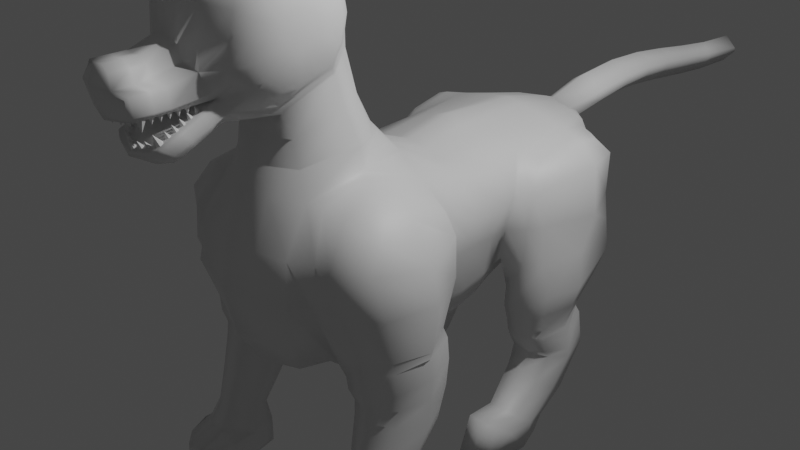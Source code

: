# Source: Singha_Ext_04X.blend  (saved by Blender 3.3.6; exported with 4.5.12 LTS)
import bpy
from mathutils import Matrix  # noqa: F401  (used for matrix-valued properties, if any)

bpy.ops.wm.read_factory_settings(use_empty=True)
scene = bpy.context.scene
scene.name = 'Scene'

# ---- collections
col_collection = bpy.data.collections.new('Collection'); scene.collection.children.link(col_collection)

# ---- materials (node trees are filled in below, after node groups)
mat_material = bpy.data.materials.new('Material')
mat_material.alpha_threshold = 0.0
mat_material.roughness = 0.5
mat_material.line_color = (0.0, 0.0, 0.0, 1.0)
mat_material_001 = bpy.data.materials.new('Material.001')
mat_material_001.alpha_threshold = 0.0
mat_material_001.roughness = 0.5
mat_material_001.line_color = (0.0, 0.0, 0.0, 1.0)

# ---- material node trees
mat_material.use_nodes = True; mat_material.node_tree.nodes.clear()
_N = mat_material.node_tree.nodes; _L = mat_material.node_tree.links
n0 = _N.new('ShaderNodeOutputMaterial'); n0.name = 'Material Output'; n0.location = (300, 300)
n1 = _N.new('ShaderNodeBsdfPrincipled'); n1.name = 'Principled BSDF'; n1.location = (10, 300)
n1.distribution = 'GGX'
n1.subsurface_method = 'RANDOM_WALK_SKIN'
n1.inputs[3].default_value = 1.45
n1.inputs[27].default_value = (0.0, 0.0, 0.0, 1.0)
n1.inputs[28].default_value = 1.0
_L.new(n1.outputs[0], n0.inputs[0])
n0.is_active_output = True
mat_material_001.use_nodes = True; mat_material_001.node_tree.nodes.clear()
_N = mat_material_001.node_tree.nodes; _L = mat_material_001.node_tree.links
n0 = _N.new('ShaderNodeOutputMaterial'); n0.name = 'Material Output'; n0.location = (300, 300)
n1 = _N.new('ShaderNodeBsdfPrincipled'); n1.name = 'Principled BSDF'; n1.location = (10, 300)
n1.distribution = 'GGX'
n1.subsurface_method = 'RANDOM_WALK_SKIN'
n1.inputs[3].default_value = 1.45
n1.inputs[27].default_value = (0.0, 0.0, 0.0, 1.0)
n1.inputs[28].default_value = 1.0
_L.new(n1.outputs[0], n0.inputs[0])
n0.is_active_output = True

# ---- world
world_world = bpy.data.worlds.new('World'); scene.world = world_world
world_world.use_nodes = True; world_world.node_tree.nodes.clear()
_N = world_world.node_tree.nodes; _L = world_world.node_tree.links
n0 = _N.new('ShaderNodeOutputWorld'); n0.name = 'World Output'; n0.location = (300, 300)
n1 = _N.new('ShaderNodeBackground'); n1.name = 'Background'; n1.location = (10, 300)
n1.inputs[0].default_value = (0.05088, 0.05088, 0.05088, 1.0)
_L.new(n1.outputs[0], n0.inputs[0])
n0.is_active_output = True
world_world.color = (0.05088, 0.05088, 0.05088)
world_world.use_sun_shadow = False
world_world.sun_shadow_jitter_overblur = 0.0

# ---- cameras
cam_camera = bpy.data.cameras.new('Camera')
cam_camera.clip_end = 100.0
cam_camera.ortho_scale = 7.314

# ---- lights
light_light = bpy.data.lights.new('Light', 'POINT')
light_light.transmission_factor = 0.0
light_light.energy = 1000.0
light_light.shadow_soft_size = 0.1
light_light.shadow_maximum_resolution = 0.006
light_light.use_absolute_resolution = True

# ---- meshes
me_cube = bpy.data.meshes.new('Cube')
me_cube.from_pydata([(0.5552, 2.177, 0.6591), (0.3845, 2.137, -0.4133), (0.6956, -1.535, 0.8429), (0.5837, -1.383, -0.7955), (0.7189, 0.9357, 0.6929), (0.713, -1.049, 1.007), (0.6575, -0.9912, -0.8564), (0.5645, 0.7596, -0.7118), (0.0, 2.131, -0.5556), (0.0, -1.913, 0.9215), (0.0, -1.794, -0.8821), (0.0, 0.7776, -0.8959), (0.0, -0.9913, -1.064), (0.7274, 0.08563, 0.6418), (0.6547, 0.1034, -0.8564), (0.0, 0.1281, 0.8414), (0.0, 0.1034, -1.064), (0.5895, 2.305, 0.3859), (0.5595, 2.31, -0.0029), (0.4909, 2.224, -0.2096), (0.8144, -1.75, 0.4111), (0.7894, -1.78, 0.0), (0.7498, -1.467, -0.7241), (0.9464, 0.6509, 0.3408), (0.8602, 0.6139, -0.01945), (0.6577, 0.6932, -0.5387), (0.6989, -1.005, -0.8029), (0.0, 2.513, 0.2911), (0.0, 2.476, -0.02143), (0.0, 2.276, -0.3892), (0.0, -2.057, 0.4531), (0.0, -2.154, 0.001985), (0.0, -2.042, -0.4932), (0.9839, 0.1034, 0.3077), (0.9317, 0.1034, 0.001716), (0.8415, 0.1034, -0.4956), (0.3931, -1.646, -0.8684), (0.3596, 2.318, 0.6704), (0.6375, -1.035, 1.047), (0.2141, 2.136, -0.4806), (0.5505, -1.611, 0.8845), (0.2889, 0.7778, -0.8742), (0.3225, -0.9913, -1.051), (0.4125, 0.1034, 0.7467), (0.3225, 0.1034, -1.051), (0.5276, -1.814, -0.4917), (0.6595, -1.957, 0.0005211), (0.5983, -1.891, 0.4347), (0.2816, 2.266, -0.313), (0.3752, 2.439, -0.007254), (0.4013, 2.435, 0.3423), (0.7622, -0.4594, 0.8774), (0.0, -0.3444, 1.028), (0.0, -0.3624, -1.064), (0.6547, -0.3624, -0.8564), (0.7577, -0.4149, -0.6033), (0.966, -0.2209, 0.002117), (0.938, -0.2194, 0.3845), (0.4125, -0.3639, 0.9686), (0.3225, -0.3624, -1.051), (1.2, -0.968, 0.7351), (1.256, -1.368, 0.6484), (1.203, -0.5688, 0.6939), (1.307, -1.553, 0.4273), (1.408, -1.47, 0.0), (1.307, -1.306, -0.5398), (1.413, -0.9217, 0.3359), (1.496, -0.9214, 0.0), (1.461, -0.9794, -0.4896), (1.301, -0.6686, -0.4198), (1.247, -0.459, 0.001416), (1.245, -0.4669, 0.4249), (1.091, -1.499, -0.5743), (0.9511, -0.4881, -0.3727), (1.051, -0.3026, 0.00193), (1.002, -0.5608, 0.8232), (0.8447, -1.032, 0.9646), (0.9822, -1.74, 0.4111), (1.06, -1.717, 0.0), (1.043, -0.3158, 0.4014), (0.9214, -1.517, 0.7867), (1.086, -1.612, -2.019), (0.9358, -1.582, -2.026), (0.8385, -1.348, -2.078), (0.8869, -1.146, -2.124), (1.045, -1.069, -2.141), (1.232, -1.144, -2.124), (1.31, -1.304, -2.088), (1.216, -1.497, -2.045), (0.418, 1.583, -0.5426), (0.6843, 1.603, 0.7689), (0.0, 1.575, 0.9199), (0.0, 1.55, -0.7173), (0.5708, 1.557, -0.4108), (0.8345, 1.977, 0.6326), (0.9086, 2.108, 0.4552), (0.3616, 1.597, 0.8532), (0.2495, 1.55, -0.6718), (1.329, -1.275, -0.891), (1.432, -0.9298, -0.8143), (1.351, -0.6357, -0.7466), (1.022, -0.5125, -0.7222), (0.7319, -0.6375, -0.8043), (0.6615, -0.9809, -0.9277), (0.8307, -1.427, -0.977), (1.098, -1.479, -0.9398), (1.289, -1.263, -1.267), (1.431, -0.9715, -1.332), (1.314, -0.7319, -1.386), (1.033, -0.6186, -1.411), (0.7957, -0.7344, -1.385), (0.723, -1.038, -1.317), (0.8691, -1.39, -1.238), (1.095, -1.435, -1.228), (1.096, -1.422, -1.096), (0.8543, -1.374, -1.107), (0.699, -0.9832, -1.099), (0.7766, -0.6456, -1.056), (1.03, -0.5227, -1.038), (1.327, -0.6431, -1.046), (1.404, -0.9194, -1.068), (1.304, -1.235, -1.085), (0.6347, 0.4703, -0.7749), (0.7944, 0.5914, 0.6319), (0.0, 0.6967, 0.9611), (0.0, 0.52, -0.9623), (0.8242, 0.3968, -0.4437), (0.9115, 0.3918, -0.00848), (0.9911, 0.522, 0.3276), (0.3011, 0.52, -0.9437), (0.4088, 0.6552, 0.8167), (0.3624, 2.046, -0.4341), (0.5704, 2.058, 0.6955), (0.0, 2.22, 0.7685), (0.0, 2.042, -0.5804), (0.4906, 2.102, -0.2284), (0.5816, 2.223, -0.00189), (0.6136, 2.21, 0.4384), (0.3556, 2.191, 0.7207), (0.2203, 2.045, -0.5112), (1.015, 1.584, 0.6969), (1.01, 1.199, 0.612), (1.098, 0.9868, 0.4011), (1.108, 0.9409, -0.0157), (1.173, 0.8894, -0.423), (1.244, 1.413, -0.4134), (1.288, 1.543, -0.009842), (1.226, 1.561, 0.5125), (0.9553, 1.9, 0.6319), (1.117, 1.987, -0.2625), (1.044, 2.036, -0.003656), (1.062, 2.028, 0.4685), (1.008, 0.7744, -0.4236), (0.754, 0.8262, -0.7923), (1.045, 0.8241, 0.3688), (0.9088, 1.594, 0.7317), (0.8973, 1.071, 0.6221), (1.025, 0.7807, -0.01749), (0.8809, 2.119, -0.002687), (0.8669, 2.025, -0.2493), (0.6939, 2.182, 0.4432), (0.7552, 0.7171, -0.4217), (0.7639, 1.601, 0.7546), (0.5178, 1.976, -0.2681), (0.685, 2.008, 0.6631), (0.5986, 1.557, -0.4108), (0.9541, 0.7034, 0.347), (0.7658, 0.9696, 0.6541), (0.8789, 0.6339, -0.01921), (0.6615, 2.195, -0.002031), (1.184, 1.302, -1.257), (1.122, 1.009, -1.265), (1.072, 1.629, -1.144), (0.9535, 0.8831, -1.267), (0.5638, 1.302, -1.257), (0.8329, 1.652, -1.136), (0.7132, 0.9205, -1.264), (0.6009, 1.541, -1.175), (0.8508, 2.037, -0.5819), (0.5396, 1.463, -0.7803), (0.5714, 1.848, -0.6473), (0.9657, 0.7857, -0.7963), (1.314, 1.349, -0.7835), (1.157, 1.99, -0.5982), (1.227, 0.9342, -0.7952), (1.184, 1.317, -1.32), (1.122, 1.025, -1.355), (1.072, 1.632, -1.179), (0.9534, 0.9002, -1.368), (0.5637, 1.317, -1.32), (0.8328, 1.655, -1.169), (0.7131, 0.9372, -1.362), (0.6008, 1.547, -1.217), (1.184, 1.35, -1.417), (1.122, 1.04, -1.406), (1.072, 1.635, -1.223), (0.9533, 0.9167, -1.426), (0.5635, 1.35, -1.417), (0.8326, 1.656, -1.209), (0.713, 0.9531, -1.418), (0.6006, 1.558, -1.275), (1.184, 1.392, -1.475), (1.072, 1.702, -1.322), (0.5635, 1.392, -1.475), (0.8326, 1.724, -1.311), (0.6006, 1.618, -1.363), (1.074, 0.7274, -2.247), (1.184, 1.401, -1.619), (1.122, 1.111, -1.577), (1.072, 1.743, -1.564), (0.9532, 0.9867, -1.557), (0.5635, 1.401, -1.619), (0.8326, 1.767, -1.56), (0.7129, 1.024, -1.561), (0.6006, 1.651, -1.579), (1.124, 0.9217, -2.381), (1.184, 1.42, -1.723), (1.122, 1.139, -1.639), (1.072, 1.766, -1.718), (0.9532, 1.019, -1.601), (0.5635, 1.42, -1.723), (0.8326, 1.791, -1.717), (0.7129, 1.055, -1.61), (0.6006, 1.673, -1.719), (1.034, 1.187, -2.463), (0.9388, 0.6451, -2.188), (0.6256, 0.9217, -2.381), (0.8419, 1.206, -2.469), (0.7457, 0.6706, -2.204), (0.6554, 1.116, -2.441), (1.154, 1.206, -2.065), (1.053, 1.484, -2.206), (0.8372, 1.504, -2.216), (0.628, 1.408, -2.169), (0.5946, 1.205, -2.066), (0.7293, 0.9607, -1.823), (0.946, 0.9359, -1.8), (1.098, 1.016, -1.881), (1.074, 0.5912, -2.629), (1.124, 0.8243, -2.666), (1.034, 1.099, -2.625), (0.9388, 0.4915, -2.612), (0.6256, 0.8243, -2.666), (0.8419, 1.119, -2.622), (0.7457, 0.5214, -2.616), (0.6554, 1.025, -2.636), (1.124, 0.5955, -2.381), (1.074, 0.4013, -2.247), (0.9388, 0.3189, -2.188), (0.7457, 0.3444, -2.204), (0.6256, 0.5955, -2.381), (1.124, 0.4981, -2.666), (1.074, 0.265, -2.629), (0.9388, 0.1654, -2.612), (0.7457, 0.1953, -2.616), (0.6256, 0.4981, -2.666), (1.325, -1.299, -0.6442), (1.424, -0.9535, -0.5851), (1.331, -0.6395, -0.5229), (1.013, -0.5386, -0.5158), (0.71, -0.639, -0.6935), (0.6718, -0.951, -0.885), (0.831, -1.452, -0.8264), (1.095, -1.502, -0.6895), (0.6561, -0.6768, -0.8564), (0.3225, -0.6769, -1.051), (0.0, -0.6769, -1.064), (1.09, -1.513, -1.602), (0.9046, -1.477, -1.613), (0.7846, -1.192, -1.697), (0.8444, -0.9473, -1.77), (1.039, -0.8537, -1.797), (1.27, -0.9451, -1.769), (1.366, -1.139, -1.712), (1.25, -1.374, -1.643), (1.091, -1.752, -2.25), (0.8942, -1.712, -2.251), (0.7663, -1.396, -2.367), (0.8299, -1.124, -2.373), (1.037, -1.021, -2.375), (1.283, -1.122, -2.373), (1.386, -1.337, -2.369), (1.262, -1.598, -2.255), (1.091, -1.752, -2.627), (0.8942, -1.712, -2.627), (0.7663, -1.396, -2.627), (0.8299, -1.124, -2.627), (1.037, -1.021, -2.627), (1.283, -1.122, -2.627), (1.386, -1.337, -2.627), (1.262, -1.598, -2.627), (1.262, -1.88, -2.363), (1.091, -2.034, -2.36), (0.8942, -1.994, -2.361), (0.7663, -1.678, -2.367), (1.386, -1.619, -2.369), (1.262, -1.88, -2.627), (1.091, -2.034, -2.627), (0.8942, -1.994, -2.627), (0.7663, -1.678, -2.627), (1.386, -1.619, -2.627), (1.386, -1.337, -2.578), (1.037, -1.021, -2.579), (1.283, -1.122, -2.579), (0.7663, -1.396, -2.578), (0.8299, -1.124, -2.579), (1.386, -1.619, -2.578), (1.262, -1.88, -2.577), (0.7663, -1.678, -2.578), (1.091, -2.034, -2.576), (0.8942, -1.994, -2.576), (0.7861, -0.69, -1.221), (1.32, -0.6875, -1.216), (1.031, -0.5707, -1.225), (1.339, -0.6394, -0.8962), (1.026, -0.5176, -0.88), (0.7542, -0.6416, -0.9302), (1.255, -1.58, -2.209), (1.375, -1.329, -2.309), (1.276, -1.122, -2.321), (1.038, -1.024, -2.326), (0.8378, -1.124, -2.321), (0.7763, -1.386, -2.305), (0.8999, -1.69, -2.202), (1.091, -1.729, -2.199), (0.0, -1.806, 1.176), (0.0, -0.4764, 1.28), (0.4567, -0.7362, 1.251), (0.6257, -1.052, 1.284), (0.4423, -1.589, 1.154), (0.3194, -2.278, 1.94), (0.1019, 2.133, -0.5199), (0.2568, -1.805, 0.8939), (0.1375, 0.7777, -0.8855), (0.1536, -0.9913, -1.058), (0.1536, 0.1034, -1.058), (0.2512, -1.934, -0.4925), (0.314, -2.06, 0.001288), (0.2849, -1.978, 0.4443), (0.1872, -1.724, -0.8756), (0.1766, 2.375, 0.5934), (0.1964, 0.1463, 0.7845), (0.1341, 2.272, -0.3529), (0.1786, 2.458, -0.01468), (0.1831, 2.42, 0.4686), (0.1536, -0.3624, -1.058), (0.1964, -0.3537, 0.9998), (0.1188, 1.55, -0.6957), (0.1722, 1.585, 0.8882), (0.1434, 0.52, -0.9534), (0.1947, 0.6769, 0.8923), (0.1693, 2.206, 0.7457), (0.1049, 2.044, -0.5474), (0.1536, -0.6769, -1.058), (0.188, -0.5449, 1.26), (0.1994, -1.735, 1.158), (0.0, -2.276, 1.941), (0.2172, -2.276, 1.941), (0.1518, -2.26, 1.902), (0.0, -2.255, 1.891), (0.0, 2.354, 0.7221), (0.0, 5.898, 0.6901), (0.0, 5.902, 0.3591), (0.1549, 5.873, 0.5665), (0.1576, 5.874, 0.516), (0.0, 2.895, 0.8654), (0.0, 3.406, 0.9166), (0.0, 3.896, 0.9013), (0.0, 4.376, 0.8459), (0.0, 4.861, 0.7761), (0.0, 5.363, 0.7163), (0.2337, 2.918, 0.7147), (0.2244, 3.422, 0.7694), (0.1829, 3.904, 0.7583), (0.133, 4.376, 0.7078), (0.09735, 4.851, 0.6432), (0.09746, 5.345, 0.5883), (0.2378, 2.94, 0.6064), (0.2282, 3.428, 0.6691), (0.1869, 3.9, 0.668), (0.1369, 4.368, 0.6279), (0.1007, 4.844, 0.5732), (0.1002, 5.341, 0.528), (0.0, 5.34, 0.3677), (0.0, 4.819, 0.4107), (0.0, 4.334, 0.4622), (0.0, 3.873, 0.4974), (0.0, 3.427, 0.4943), (0.0, 2.981, 0.4327), (0.7336, 0.8347, -1.028), (0.8419, 1.886, -0.859), (0.5861, 1.723, -0.911), (1.249, 1.324, -1.02), (1.174, 0.941, -1.03), (0.5517, 1.386, -1.019), (0.9596, 0.7926, -1.032), (1.115, 1.848, -0.8712)], [], [(42, 6, 3, 36), (50, 37, 0, 17), (159, 158, 150, 149), (79, 75, 62, 71), (97, 89, 7, 41), (59, 54, 264, 265), (338, 332, 9, 30), (350, 124, 15, 341), (129, 122, 14, 44), (128, 123, 13, 33), (122, 126, 35, 14), (126, 127, 34, 35), (127, 128, 33, 34), (339, 336, 32, 10), (336, 337, 31, 32), (337, 338, 30, 31), (54, 55, 260, 264), (78, 72, 65, 64), (73, 74, 70, 69), (89, 93, 25, 7), (154, 157, 143, 142), (95, 94, 148, 151), (39, 48, 19, 1), (48, 49, 18, 19), (49, 50, 17, 18), (6, 26, 22, 3), (75, 76, 60, 62), (77, 78, 64, 63), (343, 344, 50, 49), (342, 343, 49, 48), (331, 342, 48, 39), (21, 20, 47, 46), (22, 21, 46, 45), (3, 45, 36), (349, 129, 44, 335), (123, 130, 43, 13), (5, 38, 40, 2), (20, 2, 40, 47), (96, 348, 350, 130), (51, 58, 38, 5), (345, 59, 265, 353), (347, 97, 41, 333), (344, 340, 37, 50), (334, 42, 36, 339), (335, 44, 59, 345), (13, 43, 58, 51), (34, 33, 57, 56), (35, 34, 56, 55), (14, 35, 55, 54), (341, 15, 52, 346), (44, 14, 54, 59), (33, 13, 51, 57), (66, 60, 61, 63), (71, 62, 60, 66), (69, 70, 67, 68), (70, 71, 66, 67), (68, 67, 64, 65), (67, 66, 63, 64), (80, 77, 63, 61), (76, 80, 61, 60), (74, 79, 71, 70), (56, 57, 79, 74), (5, 2, 80, 76), (2, 20, 77, 80), (20, 21, 78, 77), (51, 5, 76, 75), (55, 56, 74, 73), (21, 22, 72, 78), (57, 51, 75, 79), (352, 139, 97, 347), (132, 138, 96, 90), (396, 392, 170, 172), (156, 154, 142, 141), (131, 135, 93, 89), (351, 133, 91, 348), (139, 131, 89, 97), (155, 156, 141, 140), (256, 257, 68, 65), (257, 258, 69, 68), (258, 259, 73, 69), (259, 260, 55, 73), (260, 261, 26), (261, 262, 22, 26), (262, 263, 72, 22), (263, 256, 65, 72), (120, 121, 106, 107), (121, 114, 113, 106), (115, 116, 111, 112), (311, 313, 109, 110), (312, 120, 107, 108), (114, 115, 112, 113), (116, 311, 110, 111), (313, 312, 108, 109), (314, 120, 119), (316, 315, 118, 117), (315, 314, 119, 118), (116, 316, 117), (38, 58, 327, 328), (332, 40, 329, 355), (346, 52, 326, 354), (40, 38, 328, 329), (333, 41, 129, 349), (24, 23, 128, 127), (25, 24, 127, 126), (7, 25, 126, 122), (23, 4, 123, 128), (41, 7, 122, 129), (17, 0, 132, 137), (39, 1, 131, 139), (340, 360, 133, 351), (1, 19, 135, 131), (19, 18, 136, 135), (18, 17, 137, 136), (0, 37, 138, 132), (331, 39, 139, 352), (147, 140, 141, 142), (145, 146, 143, 144), (146, 147, 142, 143), (150, 151, 147, 146), (149, 150, 146, 145), (151, 148, 140, 147), (395, 389, 176, 173), (94, 155, 140, 148), (157, 152, 144, 143), (158, 95, 151, 150), (169, 160, 95, 158), (168, 161, 152, 157), (164, 162, 155, 94), (391, 390, 175, 177), (162, 167, 156, 155), (167, 166, 154, 156), (394, 391, 177, 174), (160, 164, 94, 95), (166, 168, 157, 154), (163, 169, 158, 159), (135, 136, 169, 163), (23, 24, 168, 166), (137, 132, 164, 160), (25, 93, 165, 161), (4, 23, 166, 167), (90, 4, 167, 162), (93, 135, 163, 165), (132, 90, 162, 164), (24, 25, 161, 168), (136, 137, 160, 169), (170, 171, 186, 185), (171, 173, 188, 186), (175, 172, 187, 190), (177, 175, 190, 192), (392, 393, 171, 170), (393, 395, 173, 171), (389, 394, 174, 176), (390, 396, 172, 175), (159, 149, 183, 178), (161, 165, 179, 153), (144, 152, 181, 184), (145, 144, 184, 182), (165, 163, 180, 179), (163, 159, 178, 180), (152, 161, 153, 181), (149, 145, 182, 183), (189, 192, 200, 197), (187, 185, 193, 195), (188, 191, 199, 196), (191, 189, 197, 199), (176, 174, 189, 191), (173, 176, 191, 188), (172, 170, 185, 187), (174, 177, 192, 189), (194, 201, 193), (203, 199, 197), (192, 190, 198, 200), (190, 187, 195, 198), (186, 188, 196, 194), (185, 186, 194, 193), (205, 203, 197, 200), (204, 205, 200, 198), (202, 204, 198, 195), (201, 202, 195, 193), (210, 208, 194, 196), (208, 207, 201, 194), (211, 213, 199, 203), (213, 210, 196, 199), (212, 214, 205, 204), (214, 211, 203, 205), (207, 209, 202, 201), (209, 212, 204, 202), (216, 218, 209, 207), (218, 221, 212, 209), (221, 223, 214, 212), (223, 220, 211, 214), (220, 222, 213, 211), (222, 219, 210, 213), (219, 217, 208, 210), (217, 216, 207, 208), (215, 224, 231, 230), (224, 227, 232, 231), (227, 229, 233, 232), (229, 226, 234, 233), (226, 228, 235, 234), (228, 225, 236, 235), (225, 206, 237, 236), (206, 215, 230, 237), (230, 231, 218, 216), (231, 232, 221, 218), (232, 233, 223, 221), (233, 234, 220, 223), (234, 235, 222, 220), (235, 236, 219, 222), (236, 237, 217, 219), (237, 230, 216, 217), (239, 240, 224, 215), (240, 243, 227, 224), (243, 245, 229, 227), (245, 242, 226, 229), (241, 238, 252, 253), (226, 242, 255, 250), (228, 226, 250, 249), (239, 215, 246, 251), (239, 238, 241, 244, 242, 245, 243, 240), (255, 254, 249, 250), (254, 253, 248, 249), (253, 252, 247, 248), (252, 251, 246, 247), (215, 206, 247, 246), (242, 244, 254, 255), (225, 228, 249, 248), (238, 239, 251, 252), (244, 241, 253, 254), (206, 225, 248, 247), (105, 98, 256, 263), (104, 105, 263, 262), (103, 104, 262, 261), (102, 103, 261, 260), (101, 102, 260, 259), (100, 101, 259, 258), (99, 100, 258, 257), (98, 99, 257, 256), (265, 264, 6, 42), (264, 260, 26, 6), (353, 265, 42, 334), (113, 112, 268, 267), (112, 111, 269, 268), (111, 110, 270, 269), (110, 109, 271, 270), (109, 108, 272, 271), (108, 107, 273, 272), (107, 106, 274, 273), (106, 113, 267, 274), (267, 268, 82, 81), (268, 269, 83, 82), (269, 270, 84, 83), (270, 271, 85, 84), (271, 272, 86, 85), (272, 273, 87, 86), (273, 274, 88, 87), (274, 267, 81, 88), (317, 318, 87, 88), (318, 319, 86, 87), (319, 320, 85, 86), (320, 321, 84, 85), (321, 322, 83, 84), (322, 323, 82, 83), (323, 324, 81, 82), (324, 317, 88, 81), (276, 277, 294, 293), (302, 303, 288, 287), (304, 305, 286, 285), (285, 284, 298, 299), (303, 301, 289, 288), (305, 302, 287, 286), (275, 276, 293, 292), (304, 285, 299, 308), (290, 283, 284, 285, 286, 287, 288, 289), (306, 307, 296, 300), (309, 310, 298, 297), (310, 308, 299, 298), (307, 309, 297, 296), (283, 290, 296, 297), (290, 289, 300, 296), (282, 275, 292, 291), (284, 283, 297, 298), (301, 281, 295, 306), (281, 282, 291, 295), (289, 301, 306, 300), (291, 292, 309, 307), (293, 294, 308, 310), (292, 293, 310, 309), (295, 291, 307, 306), (277, 304, 308, 294), (278, 279, 302, 305), (280, 281, 301, 303), (277, 278, 305, 304), (279, 280, 303, 302), (118, 119, 312, 313), (116, 117, 311), (119, 120, 312), (117, 118, 313, 311), (103, 102, 316, 116), (101, 100, 314, 315), (99, 98, 121, 120), (98, 105, 114, 121), (104, 103, 116, 115), (102, 101, 315, 316), (100, 99, 120, 314), (105, 104, 115, 114), (275, 282, 317, 324), (276, 275, 324, 323), (277, 276, 323, 322), (278, 277, 322, 321), (279, 278, 321, 320), (280, 279, 320, 319), (281, 280, 319, 318), (282, 281, 318, 317), (266, 353, 334, 12), (8, 331, 352, 134), (37, 340, 351, 138), (91, 124, 350, 348), (11, 333, 349, 125), (58, 346, 354, 327), (9, 332, 355, 325), (138, 351, 348, 96), (134, 352, 347, 92), (43, 341, 346, 58), (16, 335, 345, 53), (12, 334, 339, 10), (27, 360, 340, 344), (92, 347, 333, 11), (53, 345, 353, 266), (125, 349, 335, 16), (8, 29, 342, 331), (29, 28, 343, 342), (28, 27, 344, 343), (46, 47, 338, 337), (45, 46, 337, 336), (36, 45, 336, 339), (130, 350, 341, 43), (47, 40, 332, 338), (356, 359, 358, 357), (357, 358, 330), (362, 361, 363, 364), (362, 364, 382, 383), (364, 363, 376, 382), (363, 361, 370, 376), (376, 370, 369, 375), (375, 369, 368, 374), (374, 368, 367, 373), (373, 367, 366, 372), (372, 366, 365, 371), (371, 365, 360, 340), (382, 376, 375, 381), (381, 375, 374, 380), (380, 374, 373, 379), (379, 373, 372, 378), (378, 372, 371, 377), (377, 371, 340, 344), (383, 382, 381, 384), (384, 381, 380, 385), (385, 380, 379, 386), (386, 379, 378, 387), (387, 378, 377, 388), (388, 377, 344, 27), (45, 3, 22), (96, 130, 123, 4, 90), (178, 183, 396, 390), (153, 179, 394, 389), (184, 181, 395, 393), (182, 184, 393, 392), (179, 180, 391, 394), (180, 178, 390, 391), (181, 153, 389, 395), (183, 182, 392, 396)])
me_cube.polygons.foreach_set('use_smooth', [True] * 372)
me_cube.polygons.foreach_set('material_index', [0, 0, 0, 0, 0, 0, 0, 0, 0, 0, 0, 0, 0, 0, 0, 0, 0, 0, 0, 0, 0, 0, 0, 0, 0, 0, 0, 0, 0, 0, 0, 0, 0, 0, 0, 0, 0, 0, 0, 0, 0, 0, 0, 0, 0, 0, 0, 0, 0, 0, 0, 0, 0, 0, 0, 0, 0, 0, 0, 0, 0, 0, 0, 0, 0, 0, 0, 0, 0, 0, 0, 0, 0, 0, 0, 0, 0, 0, 0, 0, 0, 0, 0, 0, 0, 0, 0, 0, 0, 0, 0, 0, 0, 0, 0, 0, 0, 0, 0, 0, 0, 0, 0, 0, 0, 0, 0, 0, 0, 0, 0, 0, 0, 0, 0, 0, 0, 0, 0, 0, 0, 0, 0, 0, 0, 0, 0, 0, 0, 0, 0, 0, 0, 0, 0, 0, 0, 0, 0, 0, 0, 0, 0, 0, 0, 0, 0, 0, 0, 0, 0, 0, 0, 0, 0, 0, 0, 0, 0, 0, 0, 0, 0, 0, 0, 0, 0, 0, 0, 0, 0, 0, 0, 0, 0, 0, 0, 0, 0, 0, 0, 0, 0, 0, 0, 0, 0, 0, 0, 0, 0, 0, 0, 0, 0, 0, 0, 0, 0, 0, 0, 0, 0, 0, 0, 0, 0, 0, 0, 0, 0, 0, 0, 0, 0, 0, 0, 0, 0, 0, 0, 0, 0, 0, 0, 0, 0, 0, 0, 0, 0, 0, 0, 0, 0, 0, 0, 0, 0, 0, 0, 0, 0, 0, 0, 0, 0, 0, 0, 0, 0, 0, 0, 0, 0, 0, 0, 0, 0, 0, 0, 0, 0, 0, 0, 0, 0, 0, 0, 0, 0, 0, 0, 0, 0, 0, 0, 0, 0, 0, 0, 0, 0, 0, 0, 0, 0, 0, 0, 0, 0, 0, 0, 0, 0, 0, 0, 0, 0, 0, 0, 0, 0, 0, 0, 0, 0, 0, 0, 0, 0, 0, 0, 0, 0, 0, 0, 0, 0, 0, 0, 0, 0, 0, 0, 0, 0, 0, 0, 0, 0, 0, 0, 0, 0, 0, 0, 0, 0, 0, 1, 1, 1, 1, 1, 1, 1, 1, 1, 1, 1, 1, 1, 1, 1, 1, 1, 1, 1, 1, 1, 1, 0, 0, 0, 0, 0, 0, 0, 0, 0, 0])
_uv = me_cube.uv_layers.new(name='UVMap')
_uv.uv.foreach_set('vector', [0.3016, 0.6667, 0.3502, 0.6667, 0.3595, 0.7593, 0.3113, 0.7474, 0.5747, 0.4657, 0.6265, 0.4581, 0.6373, 0.5093, 0.5814, 0.5056, 0.4226, 0.5063, 0.5, 0.5102, 0.5, 0.5139, 0.4202, 0.5083, 0.5625, 0.6421, 0.6347, 0.645, 0.6099, 0.6489, 0.5625, 0.6477, 0.3101, 0.5337, 0.356, 0.5274, 0.3508, 0.5801, 0.3016, 0.5783, 0.3016, 0.6427, 0.3502, 0.6427, 0.3502, 0.6547, 0.3016, 0.6547, 0.5625, 0.8345, 0.6305, 0.8357, 0.625, 0.875, 0.5625, 0.875, 0.7254, 0.5853, 0.75, 0.5839, 0.75, 0.622, 0.7254, 0.6221, 0.3016, 0.5963, 0.3502, 0.5998, 0.3502, 0.625, 0.3016, 0.625, 0.5625, 0.5961, 0.6264, 0.5851, 0.6352, 0.6173, 0.5625, 0.625, 0.3502, 0.5998, 0.4375, 0.6047, 0.4375, 0.625, 0.3502, 0.625, 0.4375, 0.6047, 0.5, 0.605, 0.5, 0.625, 0.4375, 0.625, 0.5, 0.605, 0.5625, 0.5961, 0.5625, 0.625, 0.5, 0.625, 0.3845, 0.8448, 0.4375, 0.8385, 0.4375, 0.875, 0.3884, 0.875, 0.4375, 0.8385, 0.5, 0.8332, 0.5, 0.875, 0.4375, 0.875, 0.5, 0.8332, 0.5625, 0.8345, 0.5625, 0.875, 0.5, 0.875, 0.3502, 0.6427, 0.4033, 0.6464, 0.3949, 0.6554, 0.3502, 0.6547, 0.5, 0.7462, 0.4375, 0.75, 0.4375, 0.7269, 0.5, 0.7269, 0.4414, 0.647, 0.5, 0.6411, 0.5, 0.6479, 0.4375, 0.654, 0.356, 0.5274, 0.3938, 0.5315, 0.3907, 0.5741, 0.3508, 0.5801, 0.5671, 0.5777, 0.5, 0.5709, 0.5, 0.5627, 0.5722, 0.5695, 0.5902, 0.5218, 0.6343, 0.5189, 0.6261, 0.5255, 0.5911, 0.5247, 0.3702, 0.451, 0.4079, 0.4587, 0.4292, 0.4942, 0.3632, 0.4871, 0.4079, 0.4587, 0.5, 0.4674, 0.5, 0.4961, 0.4292, 0.4942, 0.5, 0.4674, 0.5747, 0.4657, 0.5814, 0.5056, 0.5, 0.4961, 0.3502, 0.6667, 0.3847, 0.6665, 0.4375, 0.75, 0.3595, 0.7593, 0.6347, 0.645, 0.6529, 0.6667, 0.6281, 0.6667, 0.6099, 0.6489, 0.5625, 0.75, 0.5, 0.7462, 0.5, 0.7269, 0.5625, 0.7353, 0.5, 0.419, 0.5914, 0.4174, 0.5747, 0.4657, 0.5, 0.4674, 0.4078, 0.4148, 0.5, 0.419, 0.5, 0.4674, 0.4079, 0.4587, 0.3727, 0.4112, 0.4078, 0.4148, 0.4079, 0.4587, 0.3702, 0.451, 0.5, 0.75, 0.5625, 0.75, 0.5625, 0.7898, 0.5, 0.7872, 0.4375, 0.75, 0.5, 0.75, 0.5, 0.7872, 0.4375, 0.7983, 0.3595, 0.7593, 0.4375, 0.7983, 0.3801, 0.8116, 0.2746, 0.5963, 0.3016, 0.5963, 0.3016, 0.625, 0.2746, 0.625, 0.6264, 0.5851, 0.6984, 0.5867, 0.6984, 0.625, 0.6352, 0.6173, 0.6613, 0.6667, 0.6706, 0.6667, 0.6692, 0.7494, 0.6452, 0.7629, 0.5625, 0.75, 0.6452, 0.7629, 0.6429, 0.7871, 0.5625, 0.7898, 0.6941, 0.5336, 0.7234, 0.534, 0.7254, 0.5853, 0.6984, 0.5867, 0.6474, 0.6402, 0.6984, 0.6427, 0.6706, 0.6667, 0.6613, 0.6667, 0.2746, 0.6427, 0.3016, 0.6427, 0.3016, 0.6547, 0.2746, 0.6547, 0.2786, 0.5343, 0.3101, 0.5337, 0.3016, 0.5783, 0.2746, 0.5783, 0.5914, 0.4174, 0.6101, 0.4161, 0.6265, 0.4581, 0.5747, 0.4657, 0.2746, 0.6667, 0.3016, 0.6667, 0.3113, 0.7474, 0.2806, 0.7541, 0.2746, 0.625, 0.3016, 0.625, 0.3016, 0.6427, 0.2746, 0.6427, 0.6352, 0.6173, 0.6984, 0.625, 0.6984, 0.6427, 0.6474, 0.6402, 0.5, 0.625, 0.5625, 0.625, 0.5625, 0.6392, 0.5, 0.6386, 0.4375, 0.625, 0.5, 0.625, 0.5, 0.6386, 0.4033, 0.6464, 0.3502, 0.625, 0.4375, 0.625, 0.4033, 0.6464, 0.3502, 0.6427, 0.7254, 0.6221, 0.75, 0.622, 0.75, 0.6427, 0.7254, 0.6427, 0.3016, 0.625, 0.3502, 0.625, 0.3502, 0.6427, 0.3016, 0.6427, 0.5625, 0.625, 0.6352, 0.6173, 0.6474, 0.6402, 0.5625, 0.6392, 0.5417, 0.6667, 0.6281, 0.6667, 0.6024, 0.7343, 0.5625, 0.7353, 0.5625, 0.6477, 0.6099, 0.6489, 0.6281, 0.6667, 0.5417, 0.6667, 0.4375, 0.654, 0.5, 0.6479, 0.5, 0.6667, 0.4375, 0.6667, 0.5, 0.6479, 0.5625, 0.6477, 0.5417, 0.6667, 0.5, 0.6667, 0.4375, 0.6667, 0.5, 0.6667, 0.5, 0.7269, 0.4375, 0.7269, 0.5, 0.6667, 0.5417, 0.6667, 0.5625, 0.7353, 0.5, 0.7269, 0.6323, 0.7684, 0.5625, 0.75, 0.5625, 0.7353, 0.6024, 0.7343, 0.6529, 0.6667, 0.6323, 0.7684, 0.6024, 0.7343, 0.6281, 0.6667, 0.5, 0.6411, 0.5625, 0.6421, 0.5625, 0.6477, 0.5, 0.6479, 0.5, 0.6386, 0.5625, 0.6392, 0.5625, 0.6421, 0.5, 0.6411, 0.6613, 0.6667, 0.6452, 0.7629, 0.6323, 0.7684, 0.6529, 0.6667, 0.6452, 0.7629, 0.5625, 0.75, 0.5625, 0.75, 0.6323, 0.7684, 0.5625, 0.75, 0.5, 0.75, 0.5, 0.7462, 0.5625, 0.75, 0.6474, 0.6402, 0.6613, 0.6667, 0.6529, 0.6667, 0.6347, 0.645, 0.4033, 0.6464, 0.5, 0.6386, 0.5, 0.6411, 0.4414, 0.647, 0.5, 0.75, 0.4375, 0.75, 0.4375, 0.75, 0.5, 0.7462, 0.5625, 0.6392, 0.6474, 0.6402, 0.6347, 0.645, 0.5625, 0.6421, 0.2846, 0.5036, 0.3228, 0.5014, 0.3101, 0.5337, 0.2786, 0.5343, 0.6478, 0.5145, 0.6769, 0.5072, 0.6941, 0.5336, 0.6562, 0.5374, 0.4202, 0.5083, 0.3954, 0.5342, 0.3938, 0.5315, 0.4202, 0.5083, 0.6304, 0.5631, 0.5671, 0.5777, 0.5722, 0.5695, 0.6185, 0.5573, 0.3617, 0.4942, 0.4263, 0.503, 0.3938, 0.5315, 0.356, 0.5274, 0.7152, 0.5064, 0.75, 0.5056, 0.75, 0.5344, 0.7234, 0.534, 0.3228, 0.5014, 0.3617, 0.4942, 0.356, 0.5274, 0.3101, 0.5337, 0.6466, 0.5385, 0.6304, 0.5631, 0.6185, 0.5573, 0.6367, 0.5397, 0.4375, 0.7269, 0.4375, 0.6667, 0.4375, 0.6667, 0.4375, 0.7269, 0.4375, 0.6667, 0.4375, 0.6547, 0.4375, 0.654, 0.4375, 0.6667, 0.4375, 0.6547, 0.4375, 0.6496, 0.4414, 0.647, 0.4375, 0.654, 0.4375, 0.6496, 0.4096, 0.6491, 0.4033, 0.6464, 0.4414, 0.647, 0.4096, 0.6491, 0.3979, 0.6665, 0.3847, 0.6665, 0.3979, 0.6665, 0.4375, 0.75, 0.4375, 0.75, 0.3847, 0.6665, 0.4375, 0.75, 0.4375, 0.75, 0.4375, 0.75, 0.4375, 0.75, 0.4375, 0.75, 0.4375, 0.7269, 0.4375, 0.7269, 0.4375, 0.75, 0.4375, 0.6667, 0.4375, 0.7269, 0.4375, 0.7269, 0.4375, 0.6667, 0.4375, 0.7269, 0.4375, 0.75, 0.4375, 0.75, 0.4375, 0.7269, 0.4375, 0.75, 0.4196, 0.6667, 0.4204, 0.6667, 0.4375, 0.75, 0.42, 0.6538, 0.4375, 0.6496, 0.4375, 0.6496, 0.4204, 0.6539, 0.4375, 0.6559, 0.4375, 0.6667, 0.4375, 0.6667, 0.4375, 0.656, 0.4375, 0.75, 0.4375, 0.75, 0.4375, 0.75, 0.4375, 0.75, 0.4196, 0.6667, 0.42, 0.6538, 0.4204, 0.6539, 0.4204, 0.6667, 0.4375, 0.6496, 0.4375, 0.6559, 0.4375, 0.656, 0.4375, 0.6496, 0.4375, 0.6557, 0.4375, 0.6667, 0.4375, 0.6559, 0.4181, 0.6529, 0.4375, 0.6496, 0.4375, 0.6496, 0.4197, 0.6536, 0.4375, 0.6496, 0.4375, 0.6557, 0.4375, 0.6559, 0.4375, 0.6496, 0.4156, 0.6666, 0.4181, 0.6529, 0.4197, 0.6536, 0.6706, 0.6667, 0.6984, 0.6427, 0.691, 0.6491, 0.6706, 0.6667, 0.6305, 0.8357, 0.6429, 0.7871, 0.6318, 0.8051, 0.628, 0.8445, 0.7254, 0.6427, 0.75, 0.6427, 0.75, 0.6427, 0.7254, 0.6427, 0.6692, 0.7494, 0.6706, 0.6667, 0.6706, 0.6667, 0.6825, 0.7478, 0.2746, 0.5783, 0.3016, 0.5783, 0.3016, 0.5963, 0.2746, 0.5963, 0.5, 0.5799, 0.5634, 0.5876, 0.5625, 0.5961, 0.5, 0.605, 0.3907, 0.5741, 0.5, 0.5799, 0.5, 0.605, 0.4375, 0.6047, 0.3508, 0.5801, 0.3907, 0.5741, 0.4375, 0.6047, 0.3502, 0.5998, 0.5634, 0.5876, 0.64, 0.5677, 0.6264, 0.5851, 0.5625, 0.5961, 0.3016, 0.5783, 0.3508, 0.5801, 0.3502, 0.5998, 0.3016, 0.5963, 0.5814, 0.5056, 0.6373, 0.5093, 0.6478, 0.5145, 0.5888, 0.5192, 0.3265, 0.4948, 0.3632, 0.4871, 0.3617, 0.4942, 0.3228, 0.5014, 0.7067, 0.4982, 0.75, 0.5, 0.75, 0.5056, 0.7152, 0.5064, 0.3632, 0.4871, 0.4292, 0.4942, 0.4263, 0.503, 0.3617, 0.4942, 0.4292, 0.4942, 0.5, 0.4961, 0.5, 0.507, 0.4263, 0.503, 0.5, 0.4961, 0.5814, 0.5056, 0.5888, 0.5192, 0.5, 0.507, 0.6373, 0.5093, 0.6704, 0.502, 0.6769, 0.5072, 0.6478, 0.5145, 0.2864, 0.4975, 0.3265, 0.4948, 0.3228, 0.5014, 0.2846, 0.5036, 0.5916, 0.5427, 0.6367, 0.5397, 0.6185, 0.5573, 0.5722, 0.5695, 0.397, 0.537, 0.5, 0.5366, 0.5, 0.5627, 0.4083, 0.5572, 0.5, 0.5366, 0.5916, 0.5427, 0.5722, 0.5695, 0.5, 0.5627, 0.5, 0.5139, 0.5911, 0.5247, 0.5916, 0.5427, 0.5, 0.5366, 0.4202, 0.5083, 0.5, 0.5139, 0.5, 0.5366, 0.397, 0.537, 0.5911, 0.5247, 0.6261, 0.5255, 0.6367, 0.5397, 0.5916, 0.5427, 0.4132, 0.5645, 0.4124, 0.562, 0.4122, 0.5616, 0.4132, 0.5645, 0.6343, 0.5189, 0.6466, 0.5385, 0.6367, 0.5397, 0.6261, 0.5255, 0.5, 0.5709, 0.4121, 0.5628, 0.4083, 0.5572, 0.5, 0.5627, 0.5, 0.5102, 0.5902, 0.5218, 0.5911, 0.5247, 0.5, 0.5139, 0.5, 0.5076, 0.5893, 0.5197, 0.5902, 0.5218, 0.5, 0.5102, 0.5, 0.5788, 0.4148, 0.5659, 0.4121, 0.5628, 0.5, 0.5709, 0.6396, 0.5166, 0.6518, 0.5378, 0.6466, 0.5385, 0.6343, 0.5189, 0.4131, 0.5146, 0.4223, 0.5065, 0.4221, 0.5067, 0.4131, 0.5146, 0.6518, 0.5378, 0.6361, 0.5668, 0.6304, 0.5631, 0.6466, 0.5385, 0.6361, 0.5668, 0.5639, 0.5842, 0.5671, 0.5777, 0.6304, 0.5631, 0.3938, 0.5315, 0.4131, 0.5146, 0.4131, 0.5146, 0.3938, 0.5315, 0.5893, 0.5197, 0.6396, 0.5166, 0.6343, 0.5189, 0.5902, 0.5218, 0.5639, 0.5842, 0.5, 0.5788, 0.5, 0.5709, 0.5671, 0.5777, 0.4191, 0.5093, 0.5, 0.5076, 0.5, 0.5102, 0.4226, 0.5063, 0.4263, 0.503, 0.5, 0.507, 0.5, 0.5076, 0.4191, 0.5093, 0.5634, 0.5876, 0.5, 0.5799, 0.5, 0.5788, 0.5639, 0.5842, 0.5888, 0.5192, 0.6478, 0.5145, 0.6396, 0.5166, 0.5893, 0.5197, 0.3907, 0.5741, 0.3938, 0.5315, 0.3938, 0.5315, 0.4148, 0.5659, 0.64, 0.5677, 0.5634, 0.5876, 0.5639, 0.5842, 0.6361, 0.5668, 0.6562, 0.5374, 0.64, 0.5677, 0.6361, 0.5668, 0.6518, 0.5378, 0.3938, 0.5315, 0.4263, 0.503, 0.4191, 0.5093, 0.3938, 0.5315, 0.6478, 0.5145, 0.6562, 0.5374, 0.6518, 0.5378, 0.6396, 0.5166, 0.5, 0.5799, 0.3907, 0.5741, 0.4148, 0.5659, 0.5, 0.5788, 0.5, 0.507, 0.5888, 0.5192, 0.5893, 0.5197, 0.5, 0.5076, 0.3938, 0.5315, 0.4068, 0.5545, 0.4068, 0.5545, 0.3938, 0.5315, 0.4068, 0.5545, 0.4132, 0.5645, 0.4132, 0.5645, 0.4068, 0.5545, 0.4221, 0.5067, 0.4202, 0.5083, 0.4202, 0.5083, 0.4221, 0.5067, 0.4131, 0.5146, 0.4221, 0.5067, 0.4221, 0.5067, 0.4131, 0.5146, 0.3954, 0.5342, 0.4076, 0.5559, 0.4068, 0.5545, 0.3938, 0.5315, 0.4076, 0.5559, 0.4132, 0.5645, 0.4132, 0.5645, 0.4068, 0.5545, 0.4124, 0.562, 0.3938, 0.5315, 0.3938, 0.5315, 0.4122, 0.5616, 0.4223, 0.5065, 0.4202, 0.5083, 0.4202, 0.5083, 0.4221, 0.5067, 0.4226, 0.5063, 0.4202, 0.5083, 0.4202, 0.5083, 0.4226, 0.5063, 0.4148, 0.5659, 0.3938, 0.5315, 0.3938, 0.5315, 0.4127, 0.5625, 0.4083, 0.5572, 0.4121, 0.5628, 0.4132, 0.5645, 0.4083, 0.5572, 0.397, 0.537, 0.4083, 0.5572, 0.4083, 0.5572, 0.397, 0.537, 0.3938, 0.5315, 0.4191, 0.5093, 0.4131, 0.5146, 0.3938, 0.5315, 0.4191, 0.5093, 0.4226, 0.5063, 0.4226, 0.5063, 0.4131, 0.5146, 0.4121, 0.5628, 0.4148, 0.5659, 0.4127, 0.5625, 0.4132, 0.5645, 0.4202, 0.5083, 0.397, 0.537, 0.397, 0.537, 0.4202, 0.5083, 0.3938, 0.5315, 0.4131, 0.5146, 0.4131, 0.5146, 0.3938, 0.5315, 0.4202, 0.5083, 0.3938, 0.5315, 0.3938, 0.5315, 0.4202, 0.5083, 0.4132, 0.5645, 0.4122, 0.5616, 0.4122, 0.5616, 0.4132, 0.5645, 0.4122, 0.5616, 0.3938, 0.5315, 0.3938, 0.5315, 0.4122, 0.5616, 0.4122, 0.5616, 0.3938, 0.5315, 0.3938, 0.5315, 0.4122, 0.5616, 0.4132, 0.5645, 0.4122, 0.5616, 0.4122, 0.5616, 0.4132, 0.5645, 0.4202, 0.5083, 0.3938, 0.5315, 0.3938, 0.5315, 0.4202, 0.5083, 0.3938, 0.5315, 0.4131, 0.5146, 0.4131, 0.5146, 0.3938, 0.5315, 0.04211, 0.05682, 0.0, 0.0, 0.3938, 0.5315, 0.0, 0.0, 0.4122, 0.5616, 0.3938, 0.5315, 0.4131, 0.5146, 0.4221, 0.5067, 0.4221, 0.5067, 0.4131, 0.5146, 0.4221, 0.5067, 0.4202, 0.5083, 0.4202, 0.5083, 0.4221, 0.5067, 0.4068, 0.5545, 0.4132, 0.5645, 0.4132, 0.5645, 0.4068, 0.5545, 0.3938, 0.5315, 0.4068, 0.5545, 0.4068, 0.5545, 0.3938, 0.5315, 0.0, 0.0, 0.0, 0.0, 0.3938, 0.5315, 0.4131, 0.5146, 0.0, 0.0, 0.0, 0.0, 0.4131, 0.5146, 0.4221, 0.5067, 0.0, 0.0, 0.0, 0.0, 0.4221, 0.5067, 0.4202, 0.5083, 0.0, 0.0, 0.0, 0.0, 0.4202, 0.5083, 0.3938, 0.5315, 0.0, 0.0, 0.0, 0.0, 0.04211, 0.05682, 0.0, 0.0, 0.0, 0.0, 0.0, 0.0, 0.0, 0.0, 0.04211, 0.05682, 0.0, 0.0, 0.0, 0.0, 0.0, 0.0, 0.0, 0.0, 0.0, 0.0, 0.0, 0.0, 0.0, 0.0, 0.0, 0.0, 0.0, 0.0, 0.0, 0.0, 0.0, 0.0, 0.0, 0.0, 0.0, 0.0, 0.0, 0.0, 0.0, 0.0, 0.0, 0.0, 0.0, 0.0, 0.0, 0.0, 0.0, 0.0, 0.0, 0.0, 0.0, 0.0, 0.0, 0.0, 0.0, 0.0, 0.0, 0.0, 0.0, 0.0, 0.0, 0.0, 0.0, 0.0, 0.0, 0.0, 0.0, 0.0, 0.0, 0.0, 0.0, 0.0, 0.0, 0.0, 0.0, 0.0, 0.0, 0.0, 0.0, 0.0, 0.0, 0.0, 0.0, 0.0, 0.0, 0.0, 0.0, 0.0, 0.0, 0.0, 0.0, 0.0, 0.0, 0.0, 0.0, 0.0, 0.0, 0.0, 0.0, 0.0, 0.0, 0.0, 0.0, 0.0, 0.0, 0.0, 0.0, 0.0, 0.0, 0.0, 0.0, 0.0, 0.0, 0.0, 0.0, 0.0, 0.0, 0.0, 0.0, 0.0, 0.0, 0.0, 0.0, 0.0, 0.0, 0.0, 0.0, 0.0, 0.0, 0.0, 0.0, 0.0, 0.0, 0.0, 0.0, 0.0, 0.0, 0.0, 0.0, 0.0, 0.0, 0.0, 0.0, 0.0, 0.0, 0.0, 0.0, 0.0, 0.0, 0.0, 0.0, 0.0, 0.0, 0.0, 0.0, 0.0, 0.0, 0.0, 0.0, 0.0, 0.0, 0.0, 0.0, 0.0, 0.0, 0.0, 0.0, 0.0, 0.0, 0.0, 0.0, 0.0, 0.0, 0.0, 0.0, 0.0, 0.0, 0.0, 0.0, 0.0, 0.0, 0.0, 0.0, 0.0, 0.0, 0.0, 0.0, 0.0, 0.0, 0.0, 0.0, 0.0, 0.0, 0.0, 0.0, 0.0, 0.0, 0.0, 0.0, 0.0, 0.0, 0.0, 0.0, 0.0, 0.0, 0.0, 0.0, 0.0, 0.0, 0.0, 0.0, 0.0, 0.0, 0.0, 0.0, 0.0, 0.0, 0.0, 0.0, 0.0, 0.0, 0.0, 0.0, 0.0, 0.0, 0.0, 0.0, 0.0, 0.0, 0.0, 0.0, 0.0, 0.0, 0.0, 0.0, 0.0, 0.0, 0.0, 0.0, 0.0, 0.0, 0.0, 0.0, 0.0, 0.0, 0.0, 0.0, 0.0, 0.0, 0.0, 0.0, 0.0, 0.0, 0.0, 0.0, 0.0, 0.0, 0.0, 0.0, 0.0, 0.0, 0.0, 0.0, 0.0, 0.0, 0.0, 0.0, 0.0, 0.0, 0.0, 0.0, 0.0, 0.0, 0.0, 0.0, 0.0, 0.0, 0.0, 0.0, 0.0, 0.0, 0.0, 0.0, 0.0, 0.0, 0.0, 0.0, 0.0, 0.0, 0.0, 0.0, 0.0, 0.0, 0.0, 0.0, 0.0, 0.0, 0.0, 0.0, 0.0, 0.0, 0.0, 0.0, 0.0, 0.0, 0.0, 0.0, 0.0, 0.0, 0.0, 0.0, 0.0, 0.0, 0.0, 0.0, 0.0, 0.0, 0.0, 0.0, 0.0, 0.0, 0.0, 0.0, 0.0, 0.0, 0.0, 0.0, 0.0, 0.0, 0.0, 0.0, 0.0, 0.0, 0.0, 0.0, 0.0, 0.0, 0.0, 0.0, 0.0, 0.0, 0.0, 0.0, 0.0, 0.0, 0.0, 0.0, 0.0, 0.0, 0.0, 0.0, 0.0, 0.0, 0.0, 0.0, 0.0, 0.0, 0.0, 0.0, 0.0, 0.0, 0.0, 0.0, 0.0, 0.0, 0.0, 0.0, 0.0, 0.0, 0.0, 0.0, 0.0, 0.0, 0.0, 0.0, 0.0, 0.0, 0.0, 0.0, 0.0, 0.0, 0.0, 0.0, 0.0, 0.0, 0.0, 0.0, 0.0, 0.0, 0.0, 0.0, 0.0, 0.0, 0.0, 0.0, 0.0, 0.0, 0.0, 0.0, 0.0, 0.0, 0.0, 0.0, 0.0, 0.0, 0.0, 0.0, 0.0, 0.0, 0.0, 0.4375, 0.75, 0.4375, 0.7269, 0.4375, 0.7269, 0.4375, 0.75, 0.4375, 0.75, 0.4375, 0.75, 0.4375, 0.75, 0.4375, 0.75, 0.4123, 0.6666, 0.4375, 0.75, 0.4375, 0.75, 0.3979, 0.6665, 0.4165, 0.6522, 0.4123, 0.6666, 0.3979, 0.6665, 0.4096, 0.6491, 0.4375, 0.6496, 0.4165, 0.6522, 0.4096, 0.6491, 0.4375, 0.6496, 0.4375, 0.6555, 0.4375, 0.6496, 0.4375, 0.6496, 0.4375, 0.6547, 0.4375, 0.6667, 0.4375, 0.6555, 0.4375, 0.6547, 0.4375, 0.6667, 0.4375, 0.7269, 0.4375, 0.6667, 0.4375, 0.6667, 0.4375, 0.7269, 0.3016, 0.6547, 0.3502, 0.6547, 0.3502, 0.6667, 0.3016, 0.6667, 0.3502, 0.6547, 0.3949, 0.6554, 0.3847, 0.6665, 0.3502, 0.6667, 0.2746, 0.6547, 0.3016, 0.6547, 0.3016, 0.6667, 0.2746, 0.6667, 0.4375, 0.75, 0.4375, 0.75, 0.2188, 0.375, 0.2188, 0.375, 0.4375, 0.75, 0.4204, 0.6667, 0.2102, 0.3333, 0.2188, 0.375, 0.4204, 0.6667, 0.4204, 0.6539, 0.2102, 0.327, 0.2102, 0.3333, 0.4204, 0.6539, 0.4375, 0.6496, 0.2188, 0.3248, 0.2102, 0.327, 0.4375, 0.6496, 0.4375, 0.656, 0.2188, 0.328, 0.2188, 0.3248, 0.4375, 0.656, 0.4375, 0.6667, 0.2188, 0.3333, 0.2188, 0.328, 0.4375, 0.6667, 0.4375, 0.7269, 0.2188, 0.3634, 0.2188, 0.3333, 0.4375, 0.7269, 0.4375, 0.75, 0.2188, 0.375, 0.2188, 0.3634, 0.2188, 0.375, 0.2188, 0.375, 0.0, 0.0, 0.0, 0.0, 0.2188, 0.375, 0.2102, 0.3333, 0.0, 0.0, 0.0, 0.0, 0.2102, 0.3333, 0.2102, 0.327, 0.0, 0.0, 0.0, 0.0, 0.2102, 0.327, 0.2188, 0.3248, 0.0, 0.0, 0.0, 0.0, 0.2188, 0.3248, 0.2188, 0.328, 0.0, 0.0, 0.0, 0.0, 0.2188, 0.328, 0.2188, 0.3333, 0.0, 0.0, 0.0, 0.0, 0.2188, 0.3333, 0.2188, 0.3634, 0.0, 0.0, 0.0, 0.0, 0.2188, 0.3634, 0.2188, 0.375, 0.0, 0.0, 0.0, 0.0, 0.0, 0.0, 0.0, 0.0, 0.0, 0.0, 0.0, 0.0, 0.0, 0.0, 0.0, 0.0, 0.0, 0.0, 0.0, 0.0, 0.0, 0.0, 0.0, 0.0, 0.0, 0.0, 0.0, 0.0, 0.0, 0.0, 0.0, 0.0, 0.0, 0.0, 0.0, 0.0, 0.0, 0.0, 0.0, 0.0, 0.0, 0.0, 0.0, 0.0, 0.0, 0.0, 0.0, 0.0, 0.0, 0.0, 0.0, 0.0, 0.0, 0.0, 0.0, 0.0, 0.0, 0.0, 0.0, 0.0, 0.0, 0.0, 0.0, 0.0, 0.0, 0.0, 0.0, 0.0, 0.0, 0.0, 0.0, 0.0, 0.0, 0.0, 0.0, 0.0, 0.0, 0.0, 0.0, 0.0, 0.0, 0.0, 0.0, 0.0, 0.0, 0.0, 0.0, 0.0, 0.0, 0.0, 0.0, 0.0, 0.0, 0.0, 0.0, 0.0, 0.0, 0.0, 0.0, 0.0, 0.0, 0.0, 0.0, 0.0, 0.0, 0.0, 0.0, 0.0, 0.0, 0.0, 0.0, 0.0, 0.0, 0.0, 0.0, 0.0, 0.0, 0.0, 0.0, 0.0, 0.0, 0.0, 0.0, 0.0, 0.0, 0.0, 0.0, 0.0, 0.0, 0.0, 0.0, 0.0, 0.0, 0.0, 0.0, 0.0, 0.0, 0.0, 0.0, 0.0, 0.0, 0.0, 0.0, 0.0, 0.0, 0.0, 0.0, 0.0, 0.0, 0.0, 0.0, 0.0, 0.0, 0.0, 0.0, 0.0, 0.0, 0.0, 0.0, 0.0, 0.0, 0.0, 0.0, 0.0, 0.0, 0.0, 0.0, 0.0, 0.0, 0.0, 0.0, 0.0, 0.0, 0.0, 0.0, 0.0, 0.0, 0.0, 0.0, 0.0, 0.0, 0.0, 0.0, 0.0, 0.0, 0.0, 0.0, 0.0, 0.0, 0.0, 0.0, 0.0, 0.0, 0.0, 0.0, 0.0, 0.0, 0.0, 0.0, 0.0, 0.0, 0.0, 0.0, 0.0, 0.0, 0.0, 0.0, 0.0, 0.0, 0.0, 0.0, 0.0, 0.0, 0.0, 0.0, 0.0, 0.0, 0.0, 0.0, 0.0, 0.0, 0.0, 0.0, 0.0, 0.0, 0.0, 0.0, 0.0, 0.0, 0.0, 0.0, 0.0, 0.0, 0.0, 0.0, 0.0, 0.0, 0.0, 0.0, 0.0, 0.0, 0.0, 0.0, 0.0, 0.0, 0.0, 0.0, 0.0, 0.0, 0.0, 0.0, 0.0, 0.0, 0.0, 0.0, 0.0, 0.0, 0.0, 0.0, 0.0, 0.0, 0.0, 0.0, 0.0, 0.0, 0.0, 0.0, 0.0, 0.0, 0.0, 0.0, 0.0, 0.0, 0.0, 0.0, 0.0, 0.0, 0.0, 0.0, 0.0, 0.0, 0.0, 0.0, 0.0, 0.0, 0.0, 0.0, 0.0, 0.0, 0.0, 0.0, 0.0, 0.0, 0.0, 0.0, 0.0, 0.0, 0.0, 0.0, 0.0, 0.0, 0.0, 0.0, 0.0, 0.0, 0.0, 0.0, 0.0, 0.4375, 0.6496, 0.4375, 0.6559, 0.4375, 0.6559, 0.4375, 0.6496, 0.4189, 0.6667, 0.4197, 0.6536, 0.42, 0.6538, 0.4375, 0.6559, 0.4375, 0.6667, 0.4375, 0.6559, 0.4197, 0.6536, 0.4375, 0.6496, 0.4375, 0.6496, 0.42, 0.6538, 0.4123, 0.6666, 0.4165, 0.6522, 0.4181, 0.6529, 0.4156, 0.6666, 0.4375, 0.6496, 0.4375, 0.6555, 0.4375, 0.6557, 0.4375, 0.6496, 0.4375, 0.6667, 0.4375, 0.7269, 0.4375, 0.7269, 0.4375, 0.6667, 0.4375, 0.7269, 0.4375, 0.75, 0.4375, 0.75, 0.4375, 0.7269, 0.4375, 0.75, 0.4123, 0.6666, 0.4156, 0.6666, 0.4375, 0.75, 0.4165, 0.6522, 0.4375, 0.6496, 0.4375, 0.6496, 0.4181, 0.6529, 0.4375, 0.6555, 0.4375, 0.6667, 0.4375, 0.6667, 0.4375, 0.6557, 0.4375, 0.75, 0.4375, 0.75, 0.4375, 0.75, 0.4375, 0.75, 0.0, 0.0, 0.0, 0.0, 0.0, 0.0, 0.0, 0.0, 0.0, 0.0, 0.0, 0.0, 0.0, 0.0, 0.0, 0.0, 0.0, 0.0, 0.0, 0.0, 0.0, 0.0, 0.0, 0.0, 0.0, 0.0, 0.0, 0.0, 0.0, 0.0, 0.0, 0.0, 0.0, 0.0, 0.0, 0.0, 0.0, 0.0, 0.0, 0.0, 0.0, 0.0, 0.0, 0.0, 0.0, 0.0, 0.0, 0.0, 0.0, 0.0, 0.0, 0.0, 0.0, 0.0, 0.0, 0.0, 0.0, 0.0, 0.0, 0.0, 0.0, 0.0, 0.0, 0.0, 0.25, 0.6547, 0.2746, 0.6547, 0.2746, 0.6667, 0.25, 0.6667, 0.25, 0.5, 0.2864, 0.4975, 0.2846, 0.5036, 0.25, 0.5056, 0.6704, 0.502, 0.7067, 0.4982, 0.7152, 0.5064, 0.6769, 0.5072, 0.75, 0.5344, 0.75, 0.5839, 0.7254, 0.5853, 0.7234, 0.534, 0.25, 0.5783, 0.2746, 0.5783, 0.2746, 0.5963, 0.25, 0.5963, 0.6984, 0.6427, 0.7254, 0.6427, 0.7254, 0.6427, 0.691, 0.6491, 0.625, 0.875, 0.6305, 0.8357, 0.628, 0.8445, 0.625, 0.875, 0.6769, 0.5072, 0.7152, 0.5064, 0.7234, 0.534, 0.6941, 0.5336, 0.25, 0.5056, 0.2846, 0.5036, 0.2786, 0.5343, 0.25, 0.5349, 0.6984, 0.625, 0.7254, 0.6221, 0.7254, 0.6427, 0.6984, 0.6427, 0.25, 0.625, 0.2746, 0.625, 0.2746, 0.6427, 0.25, 0.6427, 0.25, 0.6667, 0.2746, 0.6667, 0.2806, 0.7541, 0.2527, 0.7602, 0.5625, 0.375, 0.625, 0.375, 0.6101, 0.4161, 0.5914, 0.4174, 0.25, 0.5349, 0.2786, 0.5343, 0.2746, 0.5783, 0.25, 0.5783, 0.25, 0.6427, 0.2746, 0.6427, 0.2746, 0.6547, 0.25, 0.6547, 0.25, 0.5963, 0.2746, 0.5963, 0.2746, 0.625, 0.25, 0.625, 0.375, 0.375, 0.4077, 0.375, 0.4078, 0.4148, 0.3727, 0.4112, 0.4077, 0.375, 0.5, 0.375, 0.5, 0.419, 0.4078, 0.4148, 0.5, 0.375, 0.5625, 0.375, 0.5914, 0.4174, 0.5, 0.419, 0.5, 0.7872, 0.5625, 0.7898, 0.5625, 0.8345, 0.5, 0.8332, 0.4375, 0.7983, 0.5, 0.7872, 0.5, 0.8332, 0.4375, 0.8385, 0.3801, 0.8116, 0.4375, 0.7983, 0.4375, 0.8385, 0.3845, 0.8448, 0.6984, 0.5867, 0.7254, 0.5853, 0.7254, 0.6221, 0.6984, 0.625, 0.5625, 0.7898, 0.6429, 0.7871, 0.6305, 0.8357, 0.5625, 0.8345, 0.0, 0.0, 0.375, 0.5, 0.375, 0.5595, 0.1031, 0.189, 0.1031, 0.189, 0.375, 0.5595, 0.375, 0.6875, 0.5743, 0.375, 0.6194, 0.375, 0.605, 0.4179, 0.5978, 0.4184, 0.5743, 0.375, 0.5978, 0.4184, 0.5967, 0.4185, 0.5727, 0.375, 0.5978, 0.4184, 0.605, 0.4179, 0.6052, 0.4179, 0.5967, 0.4185, 0.605, 0.4179, 0.6194, 0.375, 0.6202, 0.375, 0.6052, 0.4179, 0.6052, 0.4179, 0.6202, 0.375, 0.621, 0.375, 0.6054, 0.4179, 0.6054, 0.4179, 0.621, 0.375, 0.6218, 0.375, 0.6056, 0.4179, 0.6056, 0.4179, 0.6218, 0.375, 0.6226, 0.375, 0.6059, 0.4179, 0.6059, 0.4179, 0.6226, 0.375, 0.6234, 0.375, 0.6061, 0.4178, 0.6061, 0.4178, 0.6234, 0.375, 0.6242, 0.375, 0.6063, 0.4178, 0.6063, 0.4178, 0.6242, 0.375, 0.625, 0.375, 0.6101, 0.4161, 0.5967, 0.4185, 0.6052, 0.4179, 0.6054, 0.4179, 0.5955, 0.4185, 0.5955, 0.4185, 0.6054, 0.4179, 0.6056, 0.4179, 0.5943, 0.4186, 0.5943, 0.4186, 0.6056, 0.4179, 0.6059, 0.4179, 0.5931, 0.4187, 0.5931, 0.4187, 0.6059, 0.4179, 0.6061, 0.4178, 0.5919, 0.4188, 0.5919, 0.4188, 0.6061, 0.4178, 0.6063, 0.4178, 0.5907, 0.4189, 0.5907, 0.4189, 0.6063, 0.4178, 0.6101, 0.4161, 0.5914, 0.4174, 0.5727, 0.375, 0.5967, 0.4185, 0.5955, 0.4185, 0.571, 0.375, 0.571, 0.375, 0.5955, 0.4185, 0.5943, 0.4186, 0.5693, 0.375, 0.5693, 0.375, 0.5943, 0.4186, 0.5931, 0.4187, 0.5676, 0.375, 0.5676, 0.375, 0.5931, 0.4187, 0.5919, 0.4188, 0.5659, 0.375, 0.5659, 0.375, 0.5919, 0.4188, 0.5907, 0.4189, 0.5642, 0.375, 0.5642, 0.375, 0.5907, 0.4189, 0.5914, 0.4174, 0.5625, 0.375, 0.4375, 0.7983, 0.3595, 0.7593, 0.4375, 0.75, 0.6941, 0.5336, 0.6984, 0.5867, 0.6264, 0.5851, 0.64, 0.5677, 0.6562, 0.5374, 0.4226, 0.5063, 0.4202, 0.5083, 0.4202, 0.5083, 0.4223, 0.5065, 0.4127, 0.5625, 0.3938, 0.5315, 0.3938, 0.5315, 0.4124, 0.562, 0.4083, 0.5572, 0.4132, 0.5645, 0.4132, 0.5645, 0.4076, 0.5559, 0.397, 0.537, 0.4083, 0.5572, 0.4076, 0.5559, 0.3954, 0.5342, 0.3938, 0.5315, 0.4131, 0.5146, 0.4131, 0.5146, 0.3938, 0.5315, 0.4131, 0.5146, 0.4226, 0.5063, 0.4223, 0.5065, 0.4131, 0.5146, 0.4132, 0.5645, 0.4127, 0.5625, 0.4124, 0.562, 0.4132, 0.5645, 0.4202, 0.5083, 0.397, 0.537, 0.3954, 0.5342, 0.4202, 0.5083])
me_cube.materials.append(mat_material)
me_cube.materials.append(mat_material_001)
me_cube.use_mirror_vertex_groups = False
me_cube.update()
me_cube_013 = bpy.data.meshes.new('Cube.013')
me_cube_013.from_pydata([(0.0, 0.06079, -0.01906), (-0.04753, 0.0379, -0.01906), (0.04753, 0.0379, -0.01906), (0.0, -5.96e-08, 0.1334), (0.05927, -0.01353, -0.01906), (-0.02638, -0.05477, -0.01906), (0.02638, -0.05477, -0.01906), (-0.05927, -0.01353, -0.01906), (0.4454, 0.4712, -0.02008), (0.3979, 0.4484, -0.02008), (0.4929, 0.4484, -0.02008), (0.4454, 0.4105, 0.1324), (0.5047, 0.3969, -0.02008), (0.419, 0.3557, -0.02008), (0.4718, 0.3557, -0.02008), (0.3861, 0.3969, -0.02008), (0.4454, 0.6215, -0.02008), (0.3979, 0.5986, -0.02008), (0.4929, 0.5986, -0.02008), (0.4454, 0.5607, 0.1324), (0.5047, 0.5472, -0.02008), (0.419, 0.5059, -0.02008), (0.4718, 0.5059, -0.02008), (0.3861, 0.5472, -0.02008), (0.4454, 0.7717, -0.02008), (0.3979, 0.7488, -0.02008), (0.4929, 0.7488, -0.02008), (0.4454, 0.7109, 0.1324), (0.5047, 0.6974, -0.02008), (0.419, 0.6562, -0.02008), (0.4718, 0.6562, -0.02008), (0.3861, 0.6974, -0.02008), (0.4454, 0.922, -0.02008), (0.3979, 0.8991, -0.02008), (0.4929, 0.8991, -0.02008), (0.4454, 0.8612, 0.1324), (0.5047, 0.8476, -0.02008), (0.419, 0.8064, -0.02008), (0.4718, 0.8064, -0.02008), (0.3861, 0.8476, -0.02008), (0.4454, 1.072, -0.02008), (0.3979, 1.049, -0.02008), (0.4929, 1.049, -0.02008), (0.4454, 1.011, 0.1324), (0.5047, 0.9979, -0.02008), (0.419, 0.9566, -0.02008), (0.4718, 0.9566, -0.02008), (0.3861, 0.9979, -0.02008), (0.4454, 0.3266, -0.02008), (0.3726, 0.2916, -0.02008), (0.3547, 0.2129, -0.02008), (0.405, 0.1498, -0.02008), (0.4858, 0.1498, -0.02008), (0.5361, 0.2129, -0.02008), (0.5181, 0.2916, -0.02008), (0.4454, 0.2336, 0.2133), (0.3037, 0.1769, -0.02008), (0.2562, 0.154, -0.02008), (0.3513, 0.154, -0.02008), (0.3037, 0.1161, 0.1324), (0.363, 0.1025, -0.02008), (0.2773, 0.06129, -0.02008), (0.3301, 0.06129, -0.02008), (0.2445, 0.1025, -0.02008), (0.1615, 0.1191, -0.02008), (0.1139, 0.09618, -0.02008), (0.209, 0.09618, -0.02008), (0.1615, 0.05828, 0.1324), (0.2207, 0.04475, -0.02008), (0.1351, 0.003505, -0.02008), (0.1879, 0.003505, -0.02008), (0.1022, 0.04475, -0.02008), (-0.4454, 0.4712, -0.02008), (-0.3979, 0.4484, -0.02008), (-0.4929, 0.4484, -0.02008), (-0.4454, 0.4105, 0.1324), (-0.5047, 0.3969, -0.02008), (-0.419, 0.3557, -0.02008), (-0.4718, 0.3557, -0.02008), (-0.3861, 0.3969, -0.02008), (-0.4454, 0.6215, -0.02008), (-0.3979, 0.5986, -0.02008), (-0.4929, 0.5986, -0.02008), (-0.4454, 0.5607, 0.1324), (-0.5047, 0.5472, -0.02008), (-0.419, 0.5059, -0.02008), (-0.4718, 0.5059, -0.02008), (-0.3861, 0.5472, -0.02008), (-0.4454, 0.7717, -0.02008), (-0.3979, 0.7488, -0.02008), (-0.4929, 0.7488, -0.02008), (-0.4454, 0.7109, 0.1324), (-0.5047, 0.6974, -0.02008), (-0.419, 0.6562, -0.02008), (-0.4718, 0.6562, -0.02008), (-0.3861, 0.6974, -0.02008), (-0.4454, 0.922, -0.02008), (-0.3979, 0.8991, -0.02008), (-0.4929, 0.8991, -0.02008), (-0.4454, 0.8612, 0.1324), (-0.5047, 0.8476, -0.02008), (-0.419, 0.8064, -0.02008), (-0.4718, 0.8064, -0.02008), (-0.3861, 0.8476, -0.02008), (-0.4454, 1.072, -0.02008), (-0.3979, 1.049, -0.02008), (-0.4929, 1.049, -0.02008), (-0.4454, 1.011, 0.1324), (-0.5047, 0.9979, -0.02008), (-0.419, 0.9566, -0.02008), (-0.4718, 0.9566, -0.02008), (-0.3861, 0.9979, -0.02008), (-0.4454, 0.3266, -0.02008), (-0.3726, 0.2916, -0.02008), (-0.3547, 0.2129, -0.02008), (-0.405, 0.1498, -0.02008), (-0.4858, 0.1498, -0.02008), (-0.5361, 0.2129, -0.02008), (-0.5181, 0.2916, -0.02008), (-0.4454, 0.2336, 0.2133), (-0.3037, 0.1769, -0.02008), (-0.2562, 0.154, -0.02008), (-0.3513, 0.154, -0.02008), (-0.3037, 0.1161, 0.1324), (-0.363, 0.1025, -0.02008), (-0.2773, 0.06129, -0.02008), (-0.3301, 0.06129, -0.02008), (-0.2445, 0.1025, -0.02008), (-0.1615, 0.1191, -0.02008), (-0.1139, 0.09618, -0.02008), (-0.209, 0.09618, -0.02008), (-0.1615, 0.05828, 0.1324), (-0.2207, 0.04475, -0.02008), (-0.1351, 0.003505, -0.02008), (-0.1879, 0.003505, -0.02008), (-0.1022, 0.04475, -0.02008)], [], [(1, 0, 2, 4, 6, 5, 7), (0, 1, 3), (2, 0, 3), (6, 4, 3), (4, 2, 3), (7, 5, 3), (5, 6, 3), (1, 7, 3), (9, 8, 10, 12, 14, 13, 15), (8, 9, 11), (10, 8, 11), (14, 12, 11), (12, 10, 11), (15, 13, 11), (13, 14, 11), (9, 15, 11), (17, 16, 18, 20, 22, 21, 23), (16, 17, 19), (18, 16, 19), (22, 20, 19), (20, 18, 19), (23, 21, 19), (21, 22, 19), (17, 23, 19), (25, 24, 26, 28, 30, 29, 31), (24, 25, 27), (26, 24, 27), (30, 28, 27), (28, 26, 27), (31, 29, 27), (29, 30, 27), (25, 31, 27), (33, 32, 34, 36, 38, 37, 39), (32, 33, 35), (34, 32, 35), (38, 36, 35), (36, 34, 35), (39, 37, 35), (37, 38, 35), (33, 39, 35), (41, 40, 42, 44, 46, 45, 47), (40, 41, 43), (42, 40, 43), (46, 44, 43), (44, 42, 43), (47, 45, 43), (45, 46, 43), (41, 47, 43), (53, 54, 55), (51, 52, 55), (49, 50, 55), (54, 48, 55), (52, 53, 55), (50, 51, 55), (48, 49, 55), (49, 48, 54, 53, 52, 51, 50), (57, 56, 58, 60, 62, 61, 63), (56, 57, 59), (58, 56, 59), (62, 60, 59), (60, 58, 59), (63, 61, 59), (61, 62, 59), (57, 63, 59), (65, 64, 66, 68, 70, 69, 71), (64, 65, 67), (66, 64, 67), (70, 68, 67), (68, 66, 67), (71, 69, 67), (69, 70, 67), (65, 71, 67), (73, 79, 77, 78, 76, 74, 72), (72, 75, 73), (74, 75, 72), (78, 75, 76), (76, 75, 74), (79, 75, 77), (77, 75, 78), (73, 75, 79), (81, 87, 85, 86, 84, 82, 80), (80, 83, 81), (82, 83, 80), (86, 83, 84), (84, 83, 82), (87, 83, 85), (85, 83, 86), (81, 83, 87), (89, 95, 93, 94, 92, 90, 88), (88, 91, 89), (90, 91, 88), (94, 91, 92), (92, 91, 90), (95, 91, 93), (93, 91, 94), (89, 91, 95), (97, 103, 101, 102, 100, 98, 96), (96, 99, 97), (98, 99, 96), (102, 99, 100), (100, 99, 98), (103, 99, 101), (101, 99, 102), (97, 99, 103), (105, 111, 109, 110, 108, 106, 104), (104, 107, 105), (106, 107, 104), (110, 107, 108), (108, 107, 106), (111, 107, 109), (109, 107, 110), (105, 107, 111), (117, 119, 118), (115, 119, 116), (113, 119, 114), (118, 119, 112), (116, 119, 117), (114, 119, 115), (112, 119, 113), (113, 114, 115, 116, 117, 118, 112), (121, 127, 125, 126, 124, 122, 120), (120, 123, 121), (122, 123, 120), (126, 123, 124), (124, 123, 122), (127, 123, 125), (125, 123, 126), (121, 123, 127), (129, 135, 133, 134, 132, 130, 128), (128, 131, 129), (130, 131, 128), (134, 131, 132), (132, 131, 130), (135, 131, 133), (133, 131, 134), (129, 131, 135)])
_uv = me_cube_013.uv_layers.new(name='UVMap')
_uv.uv.foreach_set('vector', [0.0, 0.0, 0.0, 0.0, 0.0, 0.0, 0.0, 0.0, 0.0, 0.0, 0.0, 0.0, 0.0, 0.0, 0.0, 0.0, 0.0, 0.0, 0.0, 0.0, 0.0, 0.0, 0.0, 0.0, 0.0, 0.0, 0.0, 0.0, 0.0, 0.0, 0.0, 0.0, 0.0, 0.0, 0.0, 0.0, 0.0, 0.0, 0.0, 0.0, 0.0, 0.0, 0.0, 0.0, 0.0, 0.0, 0.0, 0.0, 0.0, 0.0, 0.0, 0.0, 0.0, 0.0, 0.0, 0.0, 0.0, 0.0, 0.0, 0.0, 0.0, 0.0, 0.0, 0.0, 0.0, 0.0, 0.0, 0.0, 0.0, 0.0, 0.0, 0.0, 0.0, 0.0, 0.0, 0.0, 0.0, 0.0, 0.0, 0.0, 0.0, 0.0, 0.0, 0.0, 0.0, 0.0, 0.0, 0.0, 0.0, 0.0, 0.0, 0.0, 0.0, 0.0, 0.0, 0.0, 0.0, 0.0, 0.0, 0.0, 0.0, 0.0, 0.0, 0.0, 0.0, 0.0, 0.0, 0.0, 0.0, 0.0, 0.0, 0.0, 0.0, 0.0, 0.0, 0.0, 0.0, 0.0, 0.0, 0.0, 0.0, 0.0, 0.0, 0.0, 0.0, 0.0, 0.0, 0.0, 0.0, 0.0, 0.0, 0.0, 0.0, 0.0, 0.0, 0.0, 0.0, 0.0, 0.0, 0.0, 0.0, 0.0, 0.0, 0.0, 0.0, 0.0, 0.0, 0.0, 0.0, 0.0, 0.0, 0.0, 0.0, 0.0, 0.0, 0.0, 0.0, 0.0, 0.0, 0.0, 0.0, 0.0, 0.0, 0.0, 0.0, 0.0, 0.0, 0.0, 0.0, 0.0, 0.0, 0.0, 0.0, 0.0, 0.0, 0.0, 0.0, 0.0, 0.0, 0.0, 0.0, 0.0, 0.0, 0.0, 0.0, 0.0, 0.0, 0.0, 0.0, 0.0, 0.0, 0.0, 0.0, 0.0, 0.0, 0.0, 0.0, 0.0, 0.0, 0.0, 0.0, 0.0, 0.0, 0.0, 0.0, 0.0, 0.0, 0.0, 0.0, 0.0, 0.0, 0.0, 0.0, 0.0, 0.0, 0.0, 0.0, 0.0, 0.0, 0.0, 0.0, 0.0, 0.0, 0.0, 0.0, 0.0, 0.0, 0.0, 0.0, 0.0, 0.0, 0.0, 0.0, 0.0, 0.0, 0.0, 0.0, 0.0, 0.0, 0.0, 0.0, 0.0, 0.0, 0.0, 0.0, 0.0, 0.0, 0.0, 0.0, 0.0, 0.0, 0.0, 0.0, 0.0, 0.0, 0.0, 0.0, 0.0, 0.0, 0.0, 0.0, 0.0, 0.0, 0.0, 0.0, 0.0, 0.0, 0.0, 0.0, 0.0, 0.0, 0.0, 0.0, 0.0, 0.0, 0.0, 0.0, 0.0, 0.0, 0.0, 0.0, 0.0, 0.0, 0.0, 0.0, 0.0, 0.0, 0.0, 0.0, 0.0, 0.0, 0.0, 0.0, 0.0, 0.0, 0.0, 0.0, 0.0, 0.0, 0.0, 0.0, 0.0, 0.0, 0.0, 0.0, 0.0, 0.0, 0.0, 0.0, 0.0, 0.0, 0.0, 0.0, 0.0, 0.0, 0.0, 0.0, 0.0, 0.0, 0.0, 0.0, 0.0, 0.0, 0.0, 0.0, 0.0, 0.0, 0.0, 0.0, 0.0, 0.0, 0.0, 0.0, 0.0, 0.0, 0.0, 0.0, 0.0, 0.0, 0.0, 0.0, 0.0, 0.0, 0.0, 0.0, 0.0, 0.0, 0.0, 0.0, 0.0, 0.0, 0.0, 0.0, 0.0, 0.0, 0.0, 0.0, 0.0, 0.0, 0.0, 0.0, 0.0, 0.0, 0.0, 0.0, 0.0, 0.0, 0.0, 0.0, 0.0, 0.0, 0.0, 0.0, 0.0, 0.0, 0.0, 0.0, 0.0, 0.0, 0.0, 0.0, 0.0, 0.0, 0.0, 0.0, 0.0, 0.0, 0.0, 0.0, 0.0, 0.0, 0.0, 0.0, 0.0, 0.0, 0.0, 0.0, 0.0, 0.0, 0.0, 0.0, 0.0, 0.0, 0.0, 0.0, 0.0, 0.0, 0.0, 0.0, 0.0, 0.0, 0.0, 0.0, 0.0, 0.0, 0.0, 0.0, 0.0, 0.0, 0.0, 0.0, 0.0, 0.0, 0.0, 0.0, 0.0, 0.0, 0.0, 0.0, 0.0, 0.0, 0.0, 0.0, 0.0, 0.0, 0.0, 0.0, 0.0, 0.0, 0.0, 0.0, 0.0, 0.0, 0.0, 0.0, 0.0, 0.0, 0.0, 0.0, 0.0, 0.0, 0.0, 0.0, 0.0, 0.0, 0.0, 0.0, 0.0, 0.0, 0.0, 0.0, 0.0, 0.0, 0.0, 0.0, 0.0, 0.0, 0.0, 0.0, 0.0, 0.0, 0.0, 0.0, 0.0, 0.0, 0.0, 0.0, 0.0, 0.0, 0.0, 0.0, 0.0, 0.0, 0.0, 0.0, 0.0, 0.0, 0.0, 0.0, 0.0, 0.0, 0.0, 0.0, 0.0, 0.0, 0.0, 0.0, 0.0, 0.0, 0.0, 0.0, 0.0, 0.0, 0.0, 0.0, 0.0, 0.0, 0.0, 0.0, 0.0, 0.0, 0.0, 0.0, 0.0, 0.0, 0.0, 0.0, 0.0, 0.0, 0.0, 0.0, 0.0, 0.0, 0.0, 0.0, 0.0, 0.0, 0.0, 0.0, 0.0, 0.0, 0.0, 0.0, 0.0, 0.0, 0.0, 0.0, 0.0, 0.0, 0.0, 0.0, 0.0, 0.0, 0.0, 0.0, 0.0, 0.0, 0.0, 0.0, 0.0, 0.0, 0.0, 0.0, 0.0, 0.0, 0.0, 0.0, 0.0, 0.0, 0.0, 0.0, 0.0, 0.0, 0.0, 0.0, 0.0, 0.0, 0.0, 0.0, 0.0, 0.0, 0.0, 0.0, 0.0, 0.0, 0.0, 0.0, 0.0, 0.0, 0.0, 0.0, 0.0, 0.0, 0.0, 0.0, 0.0, 0.0, 0.0, 0.0, 0.0, 0.0, 0.0, 0.0, 0.0, 0.0, 0.0, 0.0, 0.0, 0.0, 0.0, 0.0, 0.0, 0.0, 0.0, 0.0, 0.0, 0.0, 0.0, 0.0, 0.0, 0.0, 0.0, 0.0, 0.0, 0.0, 0.0, 0.0, 0.0, 0.0, 0.0, 0.0, 0.0, 0.0, 0.0, 0.0, 0.0, 0.0, 0.0, 0.0, 0.0, 0.0, 0.0, 0.0, 0.0, 0.0, 0.0, 0.0, 0.0, 0.0, 0.0, 0.0, 0.0, 0.0, 0.0, 0.0, 0.0, 0.0, 0.0, 0.0, 0.0, 0.0, 0.0, 0.0, 0.0, 0.0, 0.0, 0.0, 0.0, 0.0, 0.0, 0.0, 0.0, 0.0, 0.0, 0.0, 0.0, 0.0, 0.0, 0.0, 0.0, 0.0, 0.0, 0.0, 0.0, 0.0, 0.0, 0.0, 0.0, 0.0, 0.0, 0.0, 0.0, 0.0, 0.0, 0.0, 0.0, 0.0, 0.0, 0.0, 0.0, 0.0, 0.0, 0.0, 0.0, 0.0, 0.0, 0.0, 0.0, 0.0, 0.0, 0.0, 0.0, 0.0, 0.0, 0.0, 0.0, 0.0, 0.0, 0.0, 0.0, 0.0, 0.0, 0.0, 0.0, 0.0, 0.0, 0.0, 0.0, 0.0, 0.0, 0.0, 0.0, 0.0, 0.0, 0.0, 0.0, 0.0, 0.0, 0.0, 0.0, 0.0, 0.0, 0.0, 0.0, 0.0, 0.0, 0.0, 0.0, 0.0, 0.0, 0.0, 0.0, 0.0, 0.0, 0.0, 0.0, 0.0, 0.0, 0.0, 0.0, 0.0, 0.0, 0.0, 0.0, 0.0, 0.0, 0.0, 0.0, 0.0, 0.0, 0.0, 0.0, 0.0, 0.0, 0.0, 0.0, 0.0, 0.0, 0.0, 0.0, 0.0, 0.0, 0.0, 0.0, 0.0, 0.0, 0.0, 0.0, 0.0, 0.0, 0.0, 0.0, 0.0, 0.0, 0.0, 0.0, 0.0, 0.0, 0.0, 0.0, 0.0, 0.0, 0.0, 0.0, 0.0, 0.0, 0.0, 0.0, 0.0, 0.0, 0.0, 0.0, 0.0, 0.0, 0.0, 0.0, 0.0, 0.0, 0.0, 0.0, 0.0, 0.0, 0.0, 0.0, 0.0, 0.0, 0.0, 0.0, 0.0, 0.0, 0.0, 0.0, 0.0, 0.0, 0.0, 0.0, 0.0, 0.0, 0.0, 0.0, 0.0, 0.0, 0.0, 0.0, 0.0, 0.0, 0.0, 0.0, 0.0, 0.0, 0.0, 0.0, 0.0, 0.0, 0.0, 0.0, 0.0, 0.0, 0.0, 0.0, 0.0, 0.0, 0.0, 0.0, 0.0, 0.0, 0.0, 0.0, 0.0, 0.0, 0.0, 0.0, 0.0, 0.0, 0.0, 0.0, 0.0, 0.0, 0.0, 0.0, 0.0, 0.0, 0.0, 0.0, 0.0, 0.0, 0.0, 0.0, 0.0, 0.0, 0.0, 0.0, 0.0, 0.0, 0.0, 0.0, 0.0, 0.0, 0.0, 0.0, 0.0, 0.0, 0.0, 0.0, 0.0, 0.0, 0.0, 0.0, 0.0, 0.0, 0.0, 0.0, 0.0, 0.0, 0.0, 0.0, 0.0, 0.0, 0.0, 0.0, 0.0, 0.0, 0.0, 0.0, 0.0, 0.0, 0.0, 0.0, 0.0, 0.0, 0.0, 0.0, 0.0, 0.0, 0.0, 0.0, 0.0, 0.0, 0.0, 0.0, 0.0, 0.0, 0.0, 0.0, 0.0, 0.0, 0.0, 0.0, 0.0, 0.0, 0.0, 0.0, 0.0, 0.0, 0.0, 0.0, 0.0, 0.0, 0.0, 0.0, 0.0, 0.0])
me_cube_013.materials.append(mat_material)
me_cube_013.materials.append(mat_material_001)
me_cube_013.use_mirror_vertex_groups = False
me_cube_013.update()
me_cube_014 = bpy.data.meshes.new('Cube.014')
me_cube_014.from_pydata([(0.0, 0.06079, -0.01906), (-0.04753, 0.0379, -0.01906), (0.04753, 0.0379, -0.01906), (0.0, -5.96e-08, 0.1334), (0.05927, -0.01353, -0.01906), (-0.02638, -0.05477, -0.01906), (0.02638, -0.05477, -0.01906), (-0.05927, -0.01353, -0.01906), (0.4454, 0.4712, -0.02008), (0.3979, 0.4484, -0.02008), (0.4929, 0.4484, -0.02008), (0.4454, 0.4105, 0.1324), (0.5047, 0.3969, -0.02008), (0.419, 0.3557, -0.02008), (0.4718, 0.3557, -0.02008), (0.3861, 0.3969, -0.02008), (0.4454, 0.6215, -0.02008), (0.3979, 0.5986, -0.02008), (0.4929, 0.5986, -0.02008), (0.4454, 0.5607, 0.1324), (0.5047, 0.5472, -0.02008), (0.419, 0.5059, -0.02008), (0.4718, 0.5059, -0.02008), (0.3861, 0.5472, -0.02008), (0.4454, 0.7717, -0.02008), (0.3979, 0.7488, -0.02008), (0.4929, 0.7488, -0.02008), (0.4454, 0.7109, 0.1324), (0.5047, 0.6974, -0.02008), (0.419, 0.6562, -0.02008), (0.4718, 0.6562, -0.02008), (0.3861, 0.6974, -0.02008), (0.4454, 0.922, -0.02008), (0.3979, 0.8991, -0.02008), (0.4929, 0.8991, -0.02008), (0.4454, 0.8612, 0.1324), (0.5047, 0.8476, -0.02008), (0.419, 0.8064, -0.02008), (0.4718, 0.8064, -0.02008), (0.3861, 0.8476, -0.02008), (0.4454, 1.072, -0.02008), (0.3979, 1.049, -0.02008), (0.4929, 1.049, -0.02008), (0.4454, 1.011, 0.1324), (0.5047, 0.9979, -0.02008), (0.419, 0.9566, -0.02008), (0.4718, 0.9566, -0.02008), (0.3861, 0.9979, -0.02008), (0.4454, 0.3266, -0.02008), (0.3726, 0.2916, -0.02008), (0.3547, 0.2129, -0.02008), (0.405, 0.1498, -0.02008), (0.4858, 0.1498, -0.02008), (0.5361, 0.2129, -0.02008), (0.5181, 0.2916, -0.02008), (0.4454, 0.2336, 0.2133), (0.3037, 0.1769, -0.02008), (0.2562, 0.154, -0.02008), (0.3513, 0.154, -0.02008), (0.3037, 0.1161, 0.1324), (0.363, 0.1025, -0.02008), (0.2773, 0.06129, -0.02008), (0.3301, 0.06129, -0.02008), (0.2445, 0.1025, -0.02008), (0.1615, 0.1191, -0.02008), (0.1139, 0.09618, -0.02008), (0.209, 0.09618, -0.02008), (0.1615, 0.05828, 0.1324), (0.2207, 0.04475, -0.02008), (0.1351, 0.003505, -0.02008), (0.1879, 0.003505, -0.02008), (0.1022, 0.04475, -0.02008), (-0.4454, 0.4712, -0.02008), (-0.3979, 0.4484, -0.02008), (-0.4929, 0.4484, -0.02008), (-0.4454, 0.4105, 0.1324), (-0.5047, 0.3969, -0.02008), (-0.419, 0.3557, -0.02008), (-0.4718, 0.3557, -0.02008), (-0.3861, 0.3969, -0.02008), (-0.4454, 0.6215, -0.02008), (-0.3979, 0.5986, -0.02008), (-0.4929, 0.5986, -0.02008), (-0.4454, 0.5607, 0.1324), (-0.5047, 0.5472, -0.02008), (-0.419, 0.5059, -0.02008), (-0.4718, 0.5059, -0.02008), (-0.3861, 0.5472, -0.02008), (-0.4454, 0.7717, -0.02008), (-0.3979, 0.7488, -0.02008), (-0.4929, 0.7488, -0.02008), (-0.4454, 0.7109, 0.1324), (-0.5047, 0.6974, -0.02008), (-0.419, 0.6562, -0.02008), (-0.4718, 0.6562, -0.02008), (-0.3861, 0.6974, -0.02008), (-0.4454, 0.922, -0.02008), (-0.3979, 0.8991, -0.02008), (-0.4929, 0.8991, -0.02008), (-0.4454, 0.8612, 0.1324), (-0.5047, 0.8476, -0.02008), (-0.419, 0.8064, -0.02008), (-0.4718, 0.8064, -0.02008), (-0.3861, 0.8476, -0.02008), (-0.4454, 1.072, -0.02008), (-0.3979, 1.049, -0.02008), (-0.4929, 1.049, -0.02008), (-0.4454, 1.011, 0.1324), (-0.5047, 0.9979, -0.02008), (-0.419, 0.9566, -0.02008), (-0.4718, 0.9566, -0.02008), (-0.3861, 0.9979, -0.02008), (-0.4454, 0.3266, -0.02008), (-0.3726, 0.2916, -0.02008), (-0.3547, 0.2129, -0.02008), (-0.405, 0.1498, -0.02008), (-0.4858, 0.1498, -0.02008), (-0.5361, 0.2129, -0.02008), (-0.5181, 0.2916, -0.02008), (-0.4454, 0.2336, 0.2133), (-0.3037, 0.1769, -0.02008), (-0.2562, 0.154, -0.02008), (-0.3513, 0.154, -0.02008), (-0.3037, 0.1161, 0.1324), (-0.363, 0.1025, -0.02008), (-0.2773, 0.06129, -0.02008), (-0.3301, 0.06129, -0.02008), (-0.2445, 0.1025, -0.02008), (-0.1615, 0.1191, -0.02008), (-0.1139, 0.09618, -0.02008), (-0.209, 0.09618, -0.02008), (-0.1615, 0.05828, 0.1324), (-0.2207, 0.04475, -0.02008), (-0.1351, 0.003505, -0.02008), (-0.1879, 0.003505, -0.02008), (-0.1022, 0.04475, -0.02008)], [], [(1, 0, 2, 4, 6, 5, 7), (0, 1, 3), (2, 0, 3), (6, 4, 3), (4, 2, 3), (7, 5, 3), (5, 6, 3), (1, 7, 3), (9, 8, 10, 12, 14, 13, 15), (8, 9, 11), (10, 8, 11), (14, 12, 11), (12, 10, 11), (15, 13, 11), (13, 14, 11), (9, 15, 11), (17, 16, 18, 20, 22, 21, 23), (16, 17, 19), (18, 16, 19), (22, 20, 19), (20, 18, 19), (23, 21, 19), (21, 22, 19), (17, 23, 19), (25, 24, 26, 28, 30, 29, 31), (24, 25, 27), (26, 24, 27), (30, 28, 27), (28, 26, 27), (31, 29, 27), (29, 30, 27), (25, 31, 27), (33, 32, 34, 36, 38, 37, 39), (32, 33, 35), (34, 32, 35), (38, 36, 35), (36, 34, 35), (39, 37, 35), (37, 38, 35), (33, 39, 35), (41, 40, 42, 44, 46, 45, 47), (40, 41, 43), (42, 40, 43), (46, 44, 43), (44, 42, 43), (47, 45, 43), (45, 46, 43), (41, 47, 43), (53, 54, 55), (51, 52, 55), (49, 50, 55), (54, 48, 55), (52, 53, 55), (50, 51, 55), (48, 49, 55), (49, 48, 54, 53, 52, 51, 50), (57, 56, 58, 60, 62, 61, 63), (56, 57, 59), (58, 56, 59), (62, 60, 59), (60, 58, 59), (63, 61, 59), (61, 62, 59), (57, 63, 59), (65, 64, 66, 68, 70, 69, 71), (64, 65, 67), (66, 64, 67), (70, 68, 67), (68, 66, 67), (71, 69, 67), (69, 70, 67), (65, 71, 67), (73, 79, 77, 78, 76, 74, 72), (72, 75, 73), (74, 75, 72), (78, 75, 76), (76, 75, 74), (79, 75, 77), (77, 75, 78), (73, 75, 79), (81, 87, 85, 86, 84, 82, 80), (80, 83, 81), (82, 83, 80), (86, 83, 84), (84, 83, 82), (87, 83, 85), (85, 83, 86), (81, 83, 87), (89, 95, 93, 94, 92, 90, 88), (88, 91, 89), (90, 91, 88), (94, 91, 92), (92, 91, 90), (95, 91, 93), (93, 91, 94), (89, 91, 95), (97, 103, 101, 102, 100, 98, 96), (96, 99, 97), (98, 99, 96), (102, 99, 100), (100, 99, 98), (103, 99, 101), (101, 99, 102), (97, 99, 103), (105, 111, 109, 110, 108, 106, 104), (104, 107, 105), (106, 107, 104), (110, 107, 108), (108, 107, 106), (111, 107, 109), (109, 107, 110), (105, 107, 111), (117, 119, 118), (115, 119, 116), (113, 119, 114), (118, 119, 112), (116, 119, 117), (114, 119, 115), (112, 119, 113), (113, 114, 115, 116, 117, 118, 112), (121, 127, 125, 126, 124, 122, 120), (120, 123, 121), (122, 123, 120), (126, 123, 124), (124, 123, 122), (127, 123, 125), (125, 123, 126), (121, 123, 127), (129, 135, 133, 134, 132, 130, 128), (128, 131, 129), (130, 131, 128), (134, 131, 132), (132, 131, 130), (135, 131, 133), (133, 131, 134), (129, 131, 135)])
_uv = me_cube_014.uv_layers.new(name='UVMap')
_uv.uv.foreach_set('vector', [0.0, 0.0, 0.0, 0.0, 0.0, 0.0, 0.0, 0.0, 0.0, 0.0, 0.0, 0.0, 0.0, 0.0, 0.0, 0.0, 0.0, 0.0, 0.0, 0.0, 0.0, 0.0, 0.0, 0.0, 0.0, 0.0, 0.0, 0.0, 0.0, 0.0, 0.0, 0.0, 0.0, 0.0, 0.0, 0.0, 0.0, 0.0, 0.0, 0.0, 0.0, 0.0, 0.0, 0.0, 0.0, 0.0, 0.0, 0.0, 0.0, 0.0, 0.0, 0.0, 0.0, 0.0, 0.0, 0.0, 0.0, 0.0, 0.0, 0.0, 0.0, 0.0, 0.0, 0.0, 0.0, 0.0, 0.0, 0.0, 0.0, 0.0, 0.0, 0.0, 0.0, 0.0, 0.0, 0.0, 0.0, 0.0, 0.0, 0.0, 0.0, 0.0, 0.0, 0.0, 0.0, 0.0, 0.0, 0.0, 0.0, 0.0, 0.0, 0.0, 0.0, 0.0, 0.0, 0.0, 0.0, 0.0, 0.0, 0.0, 0.0, 0.0, 0.0, 0.0, 0.0, 0.0, 0.0, 0.0, 0.0, 0.0, 0.0, 0.0, 0.0, 0.0, 0.0, 0.0, 0.0, 0.0, 0.0, 0.0, 0.0, 0.0, 0.0, 0.0, 0.0, 0.0, 0.0, 0.0, 0.0, 0.0, 0.0, 0.0, 0.0, 0.0, 0.0, 0.0, 0.0, 0.0, 0.0, 0.0, 0.0, 0.0, 0.0, 0.0, 0.0, 0.0, 0.0, 0.0, 0.0, 0.0, 0.0, 0.0, 0.0, 0.0, 0.0, 0.0, 0.0, 0.0, 0.0, 0.0, 0.0, 0.0, 0.0, 0.0, 0.0, 0.0, 0.0, 0.0, 0.0, 0.0, 0.0, 0.0, 0.0, 0.0, 0.0, 0.0, 0.0, 0.0, 0.0, 0.0, 0.0, 0.0, 0.0, 0.0, 0.0, 0.0, 0.0, 0.0, 0.0, 0.0, 0.0, 0.0, 0.0, 0.0, 0.0, 0.0, 0.0, 0.0, 0.0, 0.0, 0.0, 0.0, 0.0, 0.0, 0.0, 0.0, 0.0, 0.0, 0.0, 0.0, 0.0, 0.0, 0.0, 0.0, 0.0, 0.0, 0.0, 0.0, 0.0, 0.0, 0.0, 0.0, 0.0, 0.0, 0.0, 0.0, 0.0, 0.0, 0.0, 0.0, 0.0, 0.0, 0.0, 0.0, 0.0, 0.0, 0.0, 0.0, 0.0, 0.0, 0.0, 0.0, 0.0, 0.0, 0.0, 0.0, 0.0, 0.0, 0.0, 0.0, 0.0, 0.0, 0.0, 0.0, 0.0, 0.0, 0.0, 0.0, 0.0, 0.0, 0.0, 0.0, 0.0, 0.0, 0.0, 0.0, 0.0, 0.0, 0.0, 0.0, 0.0, 0.0, 0.0, 0.0, 0.0, 0.0, 0.0, 0.0, 0.0, 0.0, 0.0, 0.0, 0.0, 0.0, 0.0, 0.0, 0.0, 0.0, 0.0, 0.0, 0.0, 0.0, 0.0, 0.0, 0.0, 0.0, 0.0, 0.0, 0.0, 0.0, 0.0, 0.0, 0.0, 0.0, 0.0, 0.0, 0.0, 0.0, 0.0, 0.0, 0.0, 0.0, 0.0, 0.0, 0.0, 0.0, 0.0, 0.0, 0.0, 0.0, 0.0, 0.0, 0.0, 0.0, 0.0, 0.0, 0.0, 0.0, 0.0, 0.0, 0.0, 0.0, 0.0, 0.0, 0.0, 0.0, 0.0, 0.0, 0.0, 0.0, 0.0, 0.0, 0.0, 0.0, 0.0, 0.0, 0.0, 0.0, 0.0, 0.0, 0.0, 0.0, 0.0, 0.0, 0.0, 0.0, 0.0, 0.0, 0.0, 0.0, 0.0, 0.0, 0.0, 0.0, 0.0, 0.0, 0.0, 0.0, 0.0, 0.0, 0.0, 0.0, 0.0, 0.0, 0.0, 0.0, 0.0, 0.0, 0.0, 0.0, 0.0, 0.0, 0.0, 0.0, 0.0, 0.0, 0.0, 0.0, 0.0, 0.0, 0.0, 0.0, 0.0, 0.0, 0.0, 0.0, 0.0, 0.0, 0.0, 0.0, 0.0, 0.0, 0.0, 0.0, 0.0, 0.0, 0.0, 0.0, 0.0, 0.0, 0.0, 0.0, 0.0, 0.0, 0.0, 0.0, 0.0, 0.0, 0.0, 0.0, 0.0, 0.0, 0.0, 0.0, 0.0, 0.0, 0.0, 0.0, 0.0, 0.0, 0.0, 0.0, 0.0, 0.0, 0.0, 0.0, 0.0, 0.0, 0.0, 0.0, 0.0, 0.0, 0.0, 0.0, 0.0, 0.0, 0.0, 0.0, 0.0, 0.0, 0.0, 0.0, 0.0, 0.0, 0.0, 0.0, 0.0, 0.0, 0.0, 0.0, 0.0, 0.0, 0.0, 0.0, 0.0, 0.0, 0.0, 0.0, 0.0, 0.0, 0.0, 0.0, 0.0, 0.0, 0.0, 0.0, 0.0, 0.0, 0.0, 0.0, 0.0, 0.0, 0.0, 0.0, 0.0, 0.0, 0.0, 0.0, 0.0, 0.0, 0.0, 0.0, 0.0, 0.0, 0.0, 0.0, 0.0, 0.0, 0.0, 0.0, 0.0, 0.0, 0.0, 0.0, 0.0, 0.0, 0.0, 0.0, 0.0, 0.0, 0.0, 0.0, 0.0, 0.0, 0.0, 0.0, 0.0, 0.0, 0.0, 0.0, 0.0, 0.0, 0.0, 0.0, 0.0, 0.0, 0.0, 0.0, 0.0, 0.0, 0.0, 0.0, 0.0, 0.0, 0.0, 0.0, 0.0, 0.0, 0.0, 0.0, 0.0, 0.0, 0.0, 0.0, 0.0, 0.0, 0.0, 0.0, 0.0, 0.0, 0.0, 0.0, 0.0, 0.0, 0.0, 0.0, 0.0, 0.0, 0.0, 0.0, 0.0, 0.0, 0.0, 0.0, 0.0, 0.0, 0.0, 0.0, 0.0, 0.0, 0.0, 0.0, 0.0, 0.0, 0.0, 0.0, 0.0, 0.0, 0.0, 0.0, 0.0, 0.0, 0.0, 0.0, 0.0, 0.0, 0.0, 0.0, 0.0, 0.0, 0.0, 0.0, 0.0, 0.0, 0.0, 0.0, 0.0, 0.0, 0.0, 0.0, 0.0, 0.0, 0.0, 0.0, 0.0, 0.0, 0.0, 0.0, 0.0, 0.0, 0.0, 0.0, 0.0, 0.0, 0.0, 0.0, 0.0, 0.0, 0.0, 0.0, 0.0, 0.0, 0.0, 0.0, 0.0, 0.0, 0.0, 0.0, 0.0, 0.0, 0.0, 0.0, 0.0, 0.0, 0.0, 0.0, 0.0, 0.0, 0.0, 0.0, 0.0, 0.0, 0.0, 0.0, 0.0, 0.0, 0.0, 0.0, 0.0, 0.0, 0.0, 0.0, 0.0, 0.0, 0.0, 0.0, 0.0, 0.0, 0.0, 0.0, 0.0, 0.0, 0.0, 0.0, 0.0, 0.0, 0.0, 0.0, 0.0, 0.0, 0.0, 0.0, 0.0, 0.0, 0.0, 0.0, 0.0, 0.0, 0.0, 0.0, 0.0, 0.0, 0.0, 0.0, 0.0, 0.0, 0.0, 0.0, 0.0, 0.0, 0.0, 0.0, 0.0, 0.0, 0.0, 0.0, 0.0, 0.0, 0.0, 0.0, 0.0, 0.0, 0.0, 0.0, 0.0, 0.0, 0.0, 0.0, 0.0, 0.0, 0.0, 0.0, 0.0, 0.0, 0.0, 0.0, 0.0, 0.0, 0.0, 0.0, 0.0, 0.0, 0.0, 0.0, 0.0, 0.0, 0.0, 0.0, 0.0, 0.0, 0.0, 0.0, 0.0, 0.0, 0.0, 0.0, 0.0, 0.0, 0.0, 0.0, 0.0, 0.0, 0.0, 0.0, 0.0, 0.0, 0.0, 0.0, 0.0, 0.0, 0.0, 0.0, 0.0, 0.0, 0.0, 0.0, 0.0, 0.0, 0.0, 0.0, 0.0, 0.0, 0.0, 0.0, 0.0, 0.0, 0.0, 0.0, 0.0, 0.0, 0.0, 0.0, 0.0, 0.0, 0.0, 0.0, 0.0, 0.0, 0.0, 0.0, 0.0, 0.0, 0.0, 0.0, 0.0, 0.0, 0.0, 0.0, 0.0, 0.0, 0.0, 0.0, 0.0, 0.0, 0.0, 0.0, 0.0, 0.0, 0.0, 0.0, 0.0, 0.0, 0.0, 0.0, 0.0, 0.0, 0.0, 0.0, 0.0, 0.0, 0.0, 0.0, 0.0, 0.0, 0.0, 0.0, 0.0, 0.0, 0.0, 0.0, 0.0, 0.0, 0.0, 0.0, 0.0, 0.0, 0.0, 0.0, 0.0, 0.0, 0.0, 0.0, 0.0, 0.0, 0.0, 0.0, 0.0, 0.0, 0.0, 0.0, 0.0, 0.0, 0.0, 0.0, 0.0, 0.0, 0.0, 0.0, 0.0, 0.0, 0.0, 0.0, 0.0, 0.0, 0.0, 0.0, 0.0, 0.0, 0.0, 0.0, 0.0, 0.0, 0.0, 0.0, 0.0, 0.0, 0.0, 0.0, 0.0, 0.0, 0.0, 0.0, 0.0, 0.0, 0.0, 0.0, 0.0, 0.0, 0.0, 0.0, 0.0, 0.0, 0.0, 0.0, 0.0, 0.0, 0.0, 0.0, 0.0, 0.0, 0.0, 0.0, 0.0, 0.0, 0.0, 0.0, 0.0, 0.0, 0.0, 0.0, 0.0, 0.0, 0.0, 0.0, 0.0, 0.0, 0.0, 0.0, 0.0, 0.0, 0.0, 0.0, 0.0, 0.0, 0.0, 0.0, 0.0, 0.0, 0.0, 0.0, 0.0, 0.0, 0.0, 0.0, 0.0, 0.0, 0.0, 0.0, 0.0, 0.0, 0.0, 0.0, 0.0, 0.0, 0.0, 0.0, 0.0, 0.0, 0.0, 0.0, 0.0, 0.0, 0.0, 0.0, 0.0, 0.0, 0.0, 0.0, 0.0, 0.0, 0.0, 0.0])
me_cube_014.materials.append(mat_material)
me_cube_014.materials.append(mat_material_001)
me_cube_014.use_mirror_vertex_groups = False
me_cube_014.update()
me_cube_001 = bpy.data.meshes.new('Cube.001')
me_cube_001.from_pydata([(0.1795, -0.7592, 1.691), (0.1854, -1.675, 1.404), (0.0, -1.71, 1.401), (0.3797, -1.599, 1.415), (0.5324, -1.131, 1.601), (0.3188, -0.9371, 2.451), (0.0, -0.8736, 2.451), (0.648, -1.268, 2.262), (0.5316, -1.137, 2.215), (0.337, -0.951, 2.081), (0.0, -0.8375, 2.166), (0.648, -1.37, 2.109), (0.5518, -1.28, 2.026), (0.4873, -1.198, 1.926), (0.648, -1.703, 1.971), (0.4776, -1.711, 1.825), (0.34, -1.674, 1.652), (0.0, -1.698, 1.601), (0.648, -1.883, 2.007), (0.5654, -1.958, 1.92), (0.2671, -2.211, 1.703), (0.0, -2.178, 1.632), (0.648, -2.036, 2.109), (0.5214, -2.153, 2.017), (0.2974, -2.629, 1.746), (0.648, -2.138, 2.262), (0.5214, -2.288, 2.221), (0.3188, -2.724, 2.136), (0.0, -2.802, 2.206), (0.648, -2.174, 2.442), (0.5214, -2.257, 2.451), (0.3408, -2.422, 2.449), (0.0, -2.54, 2.451), (0.7153, -1.54, 2.389), (0.648, -2.138, 2.622), (0.5316, -2.224, 2.686), (0.3508, -2.393, 2.731), (0.0, -2.476, 2.77), (0.648, -2.036, 2.775), (0.5316, -2.155, 2.886), (0.3188, -2.251, 2.996), (0.0, -2.296, 3.04), (0.648, -1.883, 2.877), (0.5316, -1.941, 3.019), (0.3188, -2.001, 3.162), (0.0, -2.025, 3.221), (0.648, -1.703, 2.913), (0.5316, -1.705, 3.066), (0.3188, -1.707, 3.221), (0.0, -1.707, 3.284), (0.648, -1.523, 2.877), (0.5215, -1.475, 3.018), (0.3188, -1.412, 3.162), (0.0, -1.388, 3.221), (0.648, -1.37, 2.775), (0.5316, -1.271, 2.886), (0.3188, -1.162, 2.996), (0.0, -1.118, 3.04), (0.648, -1.268, 2.622), (0.5316, -1.137, 2.686), (0.3188, -0.9956, 2.746), (0.0, -0.9371, 2.77), (0.648, -1.232, 2.442), (0.5316, -1.09, 2.451), (0.0, -1.806, 1.176), (0.0, -0.4764, 1.28), (0.4567, -0.7362, 1.251), (0.6257, -1.052, 1.284), (0.4423, -1.589, 1.154), (0.3926, -1.033, 2.172), (0.4912, -1.217, 1.954), (0.3408, -1.7, 1.727), (0.3805, -2.2, 1.82), (0.3194, -2.278, 1.94), (0.3408, -2.439, 2.199), (0.1518, -2.353, 2.901), (0.0, -2.384, 2.909), (0.3926, -2.225, 2.959), (0.3926, -1.977, 3.116), (0.3926, -1.7, 3.171), (0.3926, -1.424, 3.116), (0.3926, -1.19, 2.959), (0.3926, -1.033, 2.725), (0.3926, -0.9785, 2.449), (0.2671, -2.607, 1.516), (0.0, -2.69, 1.395), (0.2974, -2.833, 1.652), (0.0, -2.928, 1.58), (0.3188, -3.053, 2.136), (0.0, -3.203, 2.206), (0.385, -0.8714, 1.657), (0.0, -0.6992, 1.71), (0.1518, -0.9038, 2.451), (0.1605, -0.8989, 2.144), (0.1619, -1.692, 1.625), (0.1518, -2.188, 1.653), (0.1809, -2.764, 2.194), (0.1518, -2.448, 2.759), (0.1518, -2.274, 3.019), (0.1518, -2.014, 3.193), (0.1518, -1.707, 3.254), (0.1518, -1.399, 3.193), (0.1518, -1.139, 3.019), (0.1518, -0.9649, 2.759), (0.188, -0.5449, 1.26), (0.1994, -1.735, 1.158), (0.1926, -2.654, 1.456), (0.2033, -2.883, 1.619), (0.2136, -3.129, 2.18), (0.0, -2.802, 2.355), (0.0, -3.132, 2.355), (0.0, -2.539, 2.27), (0.2004, -2.491, 2.252), (0.0, -2.83, 1.478), (0.3188, -2.717, 1.569), (0.2108, -2.78, 1.527), (0.1518, -2.454, 1.528), (0.2671, -2.475, 1.577), (0.3188, -2.541, 1.65), (0.0, -2.471, 1.496), (0.2795, -2.676, 1.913), (0.2795, -3.005, 1.913), (0.1977, -3.05, 1.903), (0.0, -3.106, 1.888), (0.0, -2.672, 1.936), (0.1518, -2.68, 1.936), (0.0, -2.276, 1.941), (0.2172, -2.276, 1.941), (0.1312, -2.622, 1.733), (0.0, -2.618, 1.723), (0.1518, -2.26, 1.902), (0.0, -2.255, 1.891), (0.09074, -2.522, 2.451), (0.1659, -2.504, 2.397), (0.1518, -2.772, 2.293), (0.09073, -2.784, 2.356), (0.1518, -3.102, 2.293), (0.09073, -3.114, 2.356), (0.2795, -2.823, 1.913), (0.3188, -2.871, 2.136), (0.2136, -2.921, 2.18), (0.0, -2.949, 2.355), (0.0, -2.878, 1.915), (0.1518, -2.87, 1.92), (0.09073, -2.931, 2.356), (0.1518, -2.919, 2.293), (0.2968, -2.684, 1.953), (0.5214, -2.208, 2.1), (0.3408, -2.365, 1.996), (0.0, -3.131, 1.945), (0.2968, -3.014, 1.953), (0.2006, -3.072, 1.953), (0.2968, -2.831, 1.953), (0.3188, -2.8, 1.629), (0.2108, -2.873, 1.585), (0.5336, -2.099, 1.99), (0.0, -2.931, 1.537), (0.3188, -2.604, 1.72), (0.3562, -2.257, 1.908), (0.0, -2.309, 1.571), (0.1518, -2.307, 1.597), (0.2671, -2.329, 1.646), (0.3096, -2.434, 1.853), (0.1426, -2.422, 1.827), (0.0, -2.417, 1.816), (0.353, -2.352, 1.745), (0.3395, -2.412, 1.824), (0.7153, -1.58, 2.33), (0.7153, -1.71, 2.276), (0.7153, -1.78, 2.29), (0.7153, -1.84, 2.33), (0.7153, -1.88, 2.389), (0.7153, -1.894, 2.46), (0.7153, -1.88, 2.53), (0.7153, -1.84, 2.59), (0.7153, -1.78, 2.629), (0.7153, -1.71, 2.643), (0.7153, -1.64, 2.629), (0.7153, -1.58, 2.59), (0.7153, -1.54, 2.53), (0.7153, -1.526, 2.46), (0.7153, -1.711, 2.461)], [], [(83, 63, 8, 69), (18, 14, 168, 169), (92, 5, 9, 93), (63, 62, 7, 8), (8, 7, 11, 12), (69, 8, 12, 70), (22, 18, 169, 170), (70, 71, 16, 13), (62, 58, 179, 180), (38, 34, 173, 174), (94, 16, 20, 95), (15, 14, 18, 19), (71, 15, 19, 72), (158, 155, 23, 73), (42, 38, 174, 175), (148, 147, 26, 74), (50, 46, 176, 177), (160, 161, 117, 116), (147, 22, 25, 26), (7, 62, 180, 33), (112, 133, 134, 96), (74, 26, 30, 31), (32, 132, 133, 97, 37), (30, 29, 34, 35), (31, 30, 35, 36), (25, 22, 170, 171), (35, 34, 38, 39), (36, 35, 39, 77), (29, 25, 171, 172), (77, 39, 43, 78), (46, 42, 175, 176), (98, 40, 44, 99), (39, 38, 42, 43), (78, 43, 47, 79), (58, 54, 178, 179), (99, 44, 48, 100), (43, 42, 46, 47), (100, 48, 52, 101), (47, 46, 50, 51), (79, 47, 51, 80), (11, 7, 33, 167), (51, 50, 54, 55), (80, 51, 55, 81), (14, 11, 167, 168), (101, 52, 56, 102), (81, 55, 59, 82), (54, 50, 177, 178), (102, 56, 60, 103), (55, 54, 58, 59), (34, 29, 172, 173), (103, 60, 5, 92), (59, 58, 62, 63), (82, 59, 63, 83), (11, 14, 15, 12), (0, 90, 66, 104), (90, 4, 67, 66), (4, 3, 68, 67), (1, 2, 64, 105), (60, 82, 83, 5), (56, 81, 82, 60), (52, 80, 81, 56), (48, 79, 80, 52), (44, 78, 79, 48), (40, 77, 78, 44), (97, 36, 77, 40, 75), (75, 40, 98), (146, 148, 74, 27), (165, 161, 20, 72), (16, 71, 72, 20), (12, 15, 71, 70), (9, 69, 70, 13), (5, 83, 69, 9), (154, 153, 86, 107), (151, 150, 88, 108), (152, 139, 88, 150), (89, 108, 136, 137, 110), (139, 140, 108, 88), (149, 151, 108, 89), (156, 154, 107, 87), (3, 1, 105, 68), (91, 0, 104, 65), (61, 103, 92, 6), (57, 102, 103, 61), (53, 101, 102, 57), (49, 100, 101, 53), (45, 99, 100, 49), (41, 98, 99, 45), (37, 97, 75, 76), (112, 74, 31, 133), (133, 31, 36, 97), (159, 160, 116, 119), (17, 94, 95, 21), (6, 92, 93, 10), (140, 96, 134, 145), (144, 141, 110, 137), (96, 27, 74, 112), (26, 25, 29, 30), (85, 106, 115, 113), (106, 84, 114, 115), (32, 111, 28, 109), (111, 112, 96, 28), (166, 165, 72, 158), (157, 24, 86, 153), (117, 118, 114, 84), (119, 116, 106, 85), (116, 117, 84, 106), (143, 122, 123, 142), (138, 121, 122, 143), (73, 120, 125, 127), (126, 127, 125, 124), (87, 107, 128, 129), (107, 86, 24, 128), (164, 163, 130, 131), (162, 163, 128, 24), (155, 22, 23), (144, 137, 136, 145), (132, 135, 134, 133), (132, 32, 109, 135), (76, 75, 98, 41), (135, 144, 145, 134), (120, 138, 143, 125), (125, 143, 142, 124), (135, 109, 141, 144), (108, 140, 145, 136), (27, 96, 140, 139), (146, 27, 139, 152), (120, 146, 152, 138), (123, 122, 151, 149), (138, 152, 150, 121), (122, 121, 150, 151), (120, 73, 148, 146), (23, 22, 147), (73, 23, 147, 148), (19, 18, 22, 155), (118, 157, 153, 114), (162, 166, 158, 73), (113, 115, 154, 156), (115, 114, 153, 154), (72, 19, 155, 158), (24, 157, 166, 162), (73, 130, 163, 162), (129, 128, 163, 164), (157, 118, 165, 166), (21, 95, 160, 159), (118, 117, 161, 165), (95, 20, 161, 160), (169, 168, 181), (168, 167, 181), (167, 33, 181), (33, 180, 181), (180, 179, 181), (179, 178, 181), (178, 177, 181), (177, 176, 181), (176, 175, 181), (175, 174, 181), (174, 173, 181), (173, 172, 181), (172, 171, 181), (171, 170, 181), (170, 169, 181), (10, 93, 0, 91), (16, 94, 1, 3), (94, 17, 2, 1), (13, 16, 3, 4), (9, 13, 4, 90), (93, 9, 90, 0)])
me_cube_001.polygons.foreach_set('use_smooth', [True] * 167)
_uv = me_cube_001.uv_layers.new(name='UVMap')
_uv.uv.foreach_set('vector', [0.75, 0.6875, 0.75, 0.7378, 0.6875, 0.7378, 0.6875, 0.6875, 0.4375, 0.875, 0.5, 0.875, 0.5, 0.875, 0.4375, 0.875, 0.75, 0.5595, 0.75, 0.625, 0.6893, 0.628, 0.7073, 0.5736, 0.75, 0.7378, 0.75, 0.875, 0.6875, 0.875, 0.6875, 0.7378, 0.6875, 0.7378, 0.6875, 0.875, 0.625, 0.875, 0.625, 0.7456, 0.6875, 0.6875, 0.6875, 0.7378, 0.625, 0.7456, 0.6292, 0.7055, 0.3923, 0.875, 0.4375, 0.875, 0.4375, 0.875, 0.3923, 0.875, 0.6292, 0.7055, 0.5, 0.6875, 0.5257, 0.6529, 0.6327, 0.6874, 0.75, 0.875, 0.8125, 0.875, 0.8125, 0.875, 0.75, 0.875, 0.125, 0.875, 0.1875, 0.875, 0.1875, 0.875, 0.125, 0.875, 0.5216, 0.6077, 0.5257, 0.6529, 0.4499, 0.625, 0.4499, 0.5595, 0.498, 0.7276, 0.5, 0.875, 0.4375, 0.875, 0.4252, 0.7645, 0.5, 0.6875, 0.498, 0.7276, 0.4252, 0.7645, 0.4302, 0.7226, 0.3905, 0.6988, 0.3889, 0.7452, 0.375, 0.7378, 0.375, 0.6875, 0.0625, 0.875, 0.125, 0.875, 0.125, 0.875, 0.0625, 0.875, 0.3615, 0.6875, 0.3494, 0.7378, 0.3125, 0.7378, 0.3125, 0.6875, 0.9375, 0.875, 1.0, 0.875, 1.0, 0.875, 0.9375, 0.875, 0.4444, 0.5595, 0.4444, 0.625, 0.4375, 0.625, 0.4375, 0.5595, 0.3494, 0.7378, 0.3494, 0.875, 0.3125, 0.875, 0.3125, 0.7378, 0.6875, 0.875, 0.75, 0.875, 0.75, 0.875, 0.6875, 0.875, 0.2801, 0.5772, 0.2655, 0.5595, 0.3125, 0.5595, 0.3152, 0.571, 0.3125, 0.6875, 0.3125, 0.7378, 0.25, 0.7378, 0.25, 0.6875, 0.25, 0.5, 0.25, 0.5356, 0.2514, 0.5602, 0.1875, 0.5595, 0.1875, 0.5, 0.25, 0.7378, 0.25, 0.875, 0.1875, 0.875, 0.1875, 0.7378, 0.25, 0.6875, 0.25, 0.7378, 0.1875, 0.7378, 0.1875, 0.6653, 0.3125, 0.875, 0.3494, 0.875, 0.3494, 0.875, 0.3125, 0.875, 0.1875, 0.7378, 0.1875, 0.875, 0.125, 0.875, 0.125, 0.7378, 0.1875, 0.6653, 0.1875, 0.7378, 0.125, 0.7378, 0.125, 0.6875, 0.25, 0.875, 0.3125, 0.875, 0.3125, 0.875, 0.25, 0.875, 0.125, 0.6875, 0.125, 0.7378, 0.0625, 0.7378, 0.0625, 0.6875, 0.0, 0.875, 0.0625, 0.875, 0.0625, 0.875, 0.0, 0.875, 0.125, 0.5595, 0.125, 0.625, 0.0625, 0.625, 0.0625, 0.5595, 0.125, 0.7378, 0.125, 0.875, 0.0625, 0.875, 0.0625, 0.7378, 0.0625, 0.6875, 0.0625, 0.7378, 0.0, 0.7378, 0.0, 0.6875, 0.8125, 0.875, 0.875, 0.875, 0.875, 0.875, 0.8125, 0.875, 0.0625, 0.5595, 0.0625, 0.625, 0.0, 0.625, 0.0, 0.5595, 0.0625, 0.7378, 0.0625, 0.875, 0.0, 0.875, 0.0, 0.7378, 1.0, 0.5595, 1.0, 0.625, 0.9375, 0.625, 0.9375, 0.5595, 1.0, 0.7378, 1.0, 0.875, 0.9375, 0.875, 0.939, 0.7341, 1.0, 0.6875, 1.0, 0.7378, 0.939, 0.7341, 0.9375, 0.6875, 0.625, 0.875, 0.6875, 0.875, 0.6875, 0.875, 0.625, 0.875, 0.939, 0.7341, 0.9375, 0.875, 0.875, 0.875, 0.875, 0.7377, 0.9375, 0.6875, 0.939, 0.7341, 0.875, 0.7377, 0.875, 0.6875, 0.5, 0.875, 0.625, 0.875, 0.625, 0.875, 0.5, 0.875, 0.9375, 0.5595, 0.9375, 0.625, 0.875, 0.625, 0.875, 0.5595, 0.875, 0.6875, 0.875, 0.7377, 0.8125, 0.7377, 0.8125, 0.6875, 0.875, 0.875, 0.9375, 0.875, 0.9375, 0.875, 0.875, 0.875, 0.875, 0.5595, 0.875, 0.625, 0.8125, 0.625, 0.8125, 0.5595, 0.875, 0.7377, 0.875, 0.875, 0.8125, 0.875, 0.8125, 0.7377, 0.1875, 0.875, 0.25, 0.875, 0.25, 0.875, 0.1875, 0.875, 0.8125, 0.5595, 0.8125, 0.625, 0.75, 0.625, 0.75, 0.5595, 0.8125, 0.7377, 0.8125, 0.875, 0.75, 0.875, 0.75, 0.7378, 0.8125, 0.6875, 0.8125, 0.7377, 0.75, 0.7378, 0.75, 0.6875, 0.625, 0.875, 0.5, 0.875, 0.498, 0.7276, 0.625, 0.7456, 0.7109, 0.5874, 0.6851, 0.637, 0.6809, 0.646, 0.7145, 0.6011, 0.6851, 0.637, 0.6403, 0.6833, 0.6478, 0.6792, 0.6809, 0.646, 0.6403, 0.6833, 0.5624, 0.6715, 0.599, 0.6901, 0.6478, 0.6792, 0.5428, 0.6549, 0.5418, 0.6254, 0.5625, 0.6875, 0.564, 0.702, 0.8125, 0.625, 0.8125, 0.6875, 0.75, 0.6875, 0.75, 0.625, 0.875, 0.625, 0.875, 0.6875, 0.8125, 0.6875, 0.8125, 0.625, 0.9375, 0.625, 0.9375, 0.6875, 0.875, 0.6875, 0.875, 0.625, 1.0, 0.625, 1.0, 0.6875, 0.9375, 0.6875, 0.9375, 0.625, 0.0625, 0.625, 0.0625, 0.6875, 0.0, 0.6875, 0.0, 0.625, 0.125, 0.625, 0.125, 0.6875, 0.0625, 0.6875, 0.0625, 0.625, 0.1875, 0.5595, 0.1875, 0.6653, 0.125, 0.6875, 0.125, 0.625, 0.1534, 0.5595, 0.1534, 0.5595, 0.125, 0.625, 0.125, 0.5595, 0.3665, 0.625, 0.3615, 0.6875, 0.3125, 0.6875, 0.3275, 0.625, 0.3998, 0.6651, 0.4444, 0.625, 0.4499, 0.625, 0.3946, 0.6974, 0.5257, 0.6529, 0.5, 0.6875, 0.4302, 0.7226, 0.4499, 0.625, 0.625, 0.7456, 0.498, 0.7276, 0.5, 0.6875, 0.6292, 0.7055, 0.6893, 0.628, 0.6875, 0.6875, 0.6292, 0.7055, 0.6327, 0.6874, 0.75, 0.625, 0.75, 0.6875, 0.6875, 0.6875, 0.6893, 0.628, 0.3837, 0.5827, 0.3837, 0.625, 0.375, 0.625, 0.375, 0.5827, 0.3648, 0.5786, 0.3665, 0.625, 0.3275, 0.625, 0.3181, 0.5837, 0.3665, 0.625, 0.3275, 0.625, 0.3275, 0.625, 0.3665, 0.625, 0.3125, 0.5, 0.3181, 0.5837, 0.3125, 0.5595, 0.3125, 0.5356, 0.3125, 0.5, 0.3275, 0.625, 0.3181, 0.5837, 0.3181, 0.5837, 0.3275, 0.625, 0.3638, 0.5, 0.3648, 0.5786, 0.3181, 0.5837, 0.3125, 0.5, 0.3837, 0.5, 0.3837, 0.5827, 0.375, 0.5827, 0.3776, 0.5015, 0.5437, 0.6819, 0.5428, 0.6549, 0.564, 0.702, 0.5618, 0.7108, 0.73, 0.5526, 0.7109, 0.5874, 0.7145, 0.6011, 0.7341, 0.5714, 0.8125, 0.5, 0.8125, 0.5595, 0.75, 0.5595, 0.75, 0.5, 0.875, 0.5, 0.875, 0.5595, 0.8125, 0.5595, 0.8125, 0.5, 0.9375, 0.5, 0.9375, 0.5595, 0.875, 0.5595, 0.875, 0.5, 1.0, 0.5, 1.0, 0.5595, 0.9375, 0.5595, 0.9375, 0.5, 0.0625, 0.5, 0.0625, 0.5595, 0.0, 0.5595, 0.0, 0.5, 0.125, 0.5, 0.125, 0.5595, 0.0625, 0.5595, 0.0625, 0.5, 0.1875, 0.5, 0.1875, 0.5595, 0.1534, 0.5595, 0.1554, 0.5, 0.2801, 0.5772, 0.2788, 0.625, 0.25, 0.625, 0.2655, 0.5595, 0.2608, 0.5825, 0.25, 0.625, 0.1875, 0.6136, 0.1875, 0.5595, 0.4444, 0.5, 0.4444, 0.5595, 0.4375, 0.5595, 0.4375, 0.5, 0.5211, 0.5634, 0.5216, 0.6077, 0.4499, 0.5595, 0.4499, 0.5, 0.75, 0.5, 0.75, 0.5595, 0.7073, 0.5736, 0.7258, 0.5339, 0.3181, 0.5837, 0.3152, 0.571, 0.3125, 0.5595, 0.3125, 0.5595, 0.3125, 0.5356, 0.3125, 0.5, 0.3125, 0.5, 0.3125, 0.5356, 0.3152, 0.571, 0.3275, 0.625, 0.2788, 0.625, 0.2801, 0.5772, 0.3125, 0.7378, 0.3125, 0.875, 0.25, 0.875, 0.25, 0.7378, 0.4375, 0.5, 0.4375, 0.5827, 0.4062, 0.5827, 0.4062, 0.5, 0.4375, 0.5827, 0.4375, 0.625, 0.4063, 0.625, 0.4062, 0.5827, 0.25, 0.5, 0.25, 0.5, 0.3125, 0.5, 0.3125, 0.5, 0.25, 0.5, 0.2801, 0.5772, 0.3152, 0.571, 0.3125, 0.5, 0.3825, 0.6613, 0.3998, 0.6651, 0.3946, 0.6974, 0.3815, 0.6905, 0.3837, 0.625, 0.375, 0.625, 0.375, 0.625, 0.3837, 0.625, 0.4375, 0.625, 0.4062, 0.625, 0.4063, 0.625, 0.4375, 0.625, 0.4375, 0.5, 0.4375, 0.5595, 0.4375, 0.5827, 0.4375, 0.5, 0.4375, 0.5595, 0.4375, 0.625, 0.4375, 0.625, 0.4375, 0.5827, 0.1674, 0.2497, 0.375, 0.5775, 0.375, 0.5, 0.1674, 0.2232, 0.375, 0.625, 0.375, 0.625, 0.375, 0.5775, 0.1674, 0.2497, 0.375, 0.6875, 0.375, 0.625, 0.0, 0.0, 0.1031, 0.189, 0.0, 0.0, 0.1031, 0.189, 0.0, 0.0, 0.0, 0.0, 0.3776, 0.5015, 0.375, 0.5827, 0.375, 0.5514, 0.375, 0.5, 0.375, 0.5827, 0.375, 0.625, 0.375, 0.625, 0.375, 0.5514, 0.375, 0.5, 0.375, 0.5559, 0.375, 0.5595, 0.375, 0.5, 0.375, 0.6596, 0.375, 0.5559, 0.375, 0.5514, 0.375, 0.625, 0.3889, 0.7452, 0.375, 0.875, 0.375, 0.7378, 0.3125, 0.5356, 0.3125, 0.5356, 0.3125, 0.5595, 0.3125, 0.5595, 0.25, 0.5356, 0.3125, 0.5356, 0.3125, 0.5595, 0.2655, 0.5595, 0.25, 0.5356, 0.25, 0.5, 0.3125, 0.5, 0.3125, 0.5356, 0.1554, 0.5, 0.1534, 0.5595, 0.125, 0.5595, 0.125, 0.5, 0.3125, 0.5356, 0.3125, 0.5356, 0.3125, 0.5595, 0.3125, 0.5595, 0.375, 0.625, 0.375, 0.625, 0.1674, 0.2497, 0.0, 0.0, 0.0, 0.0, 0.1674, 0.2497, 0.1674, 0.2232, 0.0, 0.0, 0.3125, 0.5356, 0.3125, 0.5, 0.3125, 0.5, 0.3125, 0.5356, 0.3181, 0.5837, 0.3181, 0.5837, 0.3125, 0.5595, 0.3125, 0.5595, 0.3275, 0.625, 0.3152, 0.571, 0.3181, 0.5837, 0.3275, 0.625, 0.3665, 0.625, 0.3275, 0.625, 0.3275, 0.625, 0.3665, 0.625, 0.375, 0.625, 0.3665, 0.625, 0.3665, 0.625, 0.375, 0.625, 0.375, 0.5, 0.375, 0.5775, 0.3648, 0.5786, 0.3638, 0.5, 0.375, 0.625, 0.3665, 0.625, 0.3665, 0.625, 0.375, 0.625, 0.375, 0.5775, 0.375, 0.625, 0.3665, 0.625, 0.3648, 0.5786, 0.375, 0.625, 0.375, 0.6875, 0.3615, 0.6875, 0.3665, 0.625, 0.375, 0.7378, 0.3494, 0.875, 0.3494, 0.7378, 0.375, 0.6875, 0.375, 0.7378, 0.3494, 0.7378, 0.3615, 0.6875, 0.4252, 0.7645, 0.4375, 0.875, 0.3923, 0.875, 0.3889, 0.7452, 0.4062, 0.625, 0.3837, 0.625, 0.3837, 0.625, 0.4063, 0.625, 0.375, 0.6596, 0.3825, 0.6613, 0.3815, 0.6905, 0.375, 0.6875, 0.4062, 0.5, 0.4062, 0.5827, 0.3837, 0.5827, 0.3837, 0.5, 0.4062, 0.5827, 0.4063, 0.625, 0.3837, 0.625, 0.3837, 0.5827, 0.4302, 0.7226, 0.4252, 0.7645, 0.3889, 0.7452, 0.3905, 0.6988, 0.375, 0.625, 0.3837, 0.625, 0.3825, 0.6613, 0.375, 0.6596, 0.375, 0.6875, 0.375, 0.5595, 0.375, 0.5559, 0.375, 0.6596, 0.375, 0.5, 0.375, 0.5514, 0.375, 0.5559, 0.375, 0.5, 0.3837, 0.625, 0.4062, 0.625, 0.3998, 0.6651, 0.3825, 0.6613, 0.4499, 0.5, 0.4499, 0.5595, 0.4444, 0.5595, 0.4444, 0.5, 0.4062, 0.625, 0.4375, 0.625, 0.4444, 0.625, 0.3998, 0.6651, 0.4499, 0.5595, 0.4499, 0.625, 0.4444, 0.625, 0.4444, 0.5595, 0.4375, 0.875, 0.5, 0.875, 0.5294, 0.875, 0.5, 0.875, 0.625, 0.875, 0.5294, 0.875, 0.625, 0.875, 0.6875, 0.875, 0.5294, 0.875, 0.6875, 0.875, 0.75, 0.875, 0.5294, 0.875, 0.75, 0.875, 0.8125, 0.875, 0.5294, 0.875, 0.8125, 0.875, 0.875, 0.875, 0.5294, 0.875, 0.875, 0.875, 0.9375, 0.875, 0.5294, 0.875, 0.9375, 0.875, 1.0, 0.875, 0.5294, 0.875, 1.0, 0.875, 0.0625, 0.875, 0.5294, 0.875, 0.0625, 0.875, 0.125, 0.875, 0.5294, 0.875, 0.125, 0.875, 0.1875, 0.875, 0.5294, 0.875, 0.1875, 0.875, 0.25, 0.875, 0.5294, 0.875, 0.25, 0.875, 0.3125, 0.875, 0.5294, 0.875, 0.3125, 0.875, 0.3494, 0.875, 0.5294, 0.875, 0.3494, 0.875, 0.4375, 0.875, 0.5294, 0.875, 0.7258, 0.5339, 0.7073, 0.5736, 0.7109, 0.5874, 0.73, 0.5526, 0.5257, 0.6529, 0.5216, 0.6077, 0.5428, 0.6549, 0.5437, 0.6819, 0.5216, 0.6077, 0.5211, 0.5634, 0.5418, 0.6254, 0.5428, 0.6549, 0.6327, 0.6874, 0.5257, 0.6529, 0.5624, 0.6715, 0.6403, 0.6833, 0.6893, 0.628, 0.6327, 0.6874, 0.6403, 0.6833, 0.6851, 0.637, 0.7073, 0.5736, 0.6893, 0.628, 0.6851, 0.637, 0.7109, 0.5874])
me_cube_001.materials.append(mat_material)
me_cube_001.materials.append(mat_material_001)
me_cube_001.use_mirror_vertex_groups = False
me_cube_001.update()

# ---- objects
ob_cube = bpy.data.objects.new('Cube', me_cube)
ob_light = bpy.data.objects.new('Light', light_light)
ob_camera = bpy.data.objects.new('Camera', cam_camera)
ob_empty = bpy.data.objects.new('Empty', None)
ob_cube_002 = bpy.data.objects.new('Cube.002', me_cube_013)
ob_cube_001 = bpy.data.objects.new('Cube.001', me_cube_014)
ob_head = bpy.data.objects.new('Head', me_cube_001)

# ---- transforms, parenting, visibility, modifiers, constraints
ob_cube.location = (0.0, 0.0, 0.0)
ob_cube.lock_rotations_4d = False
ob_cube.empty_display_type = 'ARROWS'
ob_cube.lineart.crease_threshold = 0.0
_m = ob_cube.modifiers.new('Mirror', 'MIRROR')
ob_light.location = (4.076, 1.005, 5.904)
ob_light.rotation_euler = (0.6503, 0.05522, 1.866)
ob_light.lock_rotations_4d = False
ob_light.empty_display_type = 'ARROWS'
ob_light.color = (0.0, 0.0, 0.0, 0.0)
ob_light.lineart.crease_threshold = 0.0
ob_camera.location = (7.359, -6.926, 4.958)
ob_camera.rotation_euler = (1.109, 0.0, 0.8149)
ob_camera.lock_rotations_4d = False
ob_camera.empty_display_type = 'ARROWS'
ob_camera.color = (0.0, 0.0, 0.0, 0.0)
ob_camera.display_type = 'WIRE'
ob_camera.lineart.crease_threshold = 0.0
ob_empty.location = (3.21e-17, -0.1616, 0.1446)
ob_empty.rotation_euler = (1.571, -0.0, 1.571)
ob_empty.scale = (2.419, 2.419, 2.419)
ob_empty.empty_display_type = 'IMAGE'
ob_empty.empty_display_size = 5.0
ob_empty.empty_image_depth = 'BACK'
ob_empty.show_empty_image_perspective = False
ob_empty.empty_image_side = 'FRONT'
ob_cube_002.location = (0.0, -2.887, 1.604)
ob_cube_002.rotation_euler = (0.4676, 0.0, -0.04666)
ob_cube_002.scale = (0.5244, 0.5244, 0.5244)
ob_cube_002.lock_rotations_4d = False
ob_cube_002.empty_display_type = 'ARROWS'
ob_cube_002.lineart.crease_threshold = 0.0
ob_cube_001.location = (-0.006987, -3.036, 1.905)
ob_cube_001.rotation_euler = (0.02345, -0.0, -0.04666)
ob_cube_001.scale = (0.5244, 0.5244, -0.5244)
ob_cube_001.lock_rotations_4d = False
ob_cube_001.empty_display_type = 'ARROWS'
ob_cube_001.lineart.crease_threshold = 0.0
ob_head.location = (0.0, 0.0, 0.0)
ob_head.lock_rotations_4d = False
ob_head.empty_display_type = 'ARROWS'
ob_head.lineart.crease_threshold = 0.0
_m = ob_head.modifiers.new('Mirror', 'MIRROR')

# ---- collection membership
col_collection.objects.link(ob_cube)
col_collection.objects.link(ob_light)
col_collection.objects.link(ob_camera)
col_collection.objects.link(ob_empty)
col_collection.objects.link(ob_cube_002)
col_collection.objects.link(ob_cube_001)
col_collection.objects.link(ob_head)

# ---- scene / render settings (as saved in the file)
scene.camera = ob_camera
scene.frame_start = 1; scene.frame_end = 250; scene.frame_set(1)
scene.render.engine = 'CYCLES'
scene.render.fps = 30
scene.cycles.sampling_pattern = 'TABULATED_SOBOL'
scene.cycles.use_light_tree = False
scene.view_settings.view_transform = 'Filmic'
bpy.context.view_layer.update()
